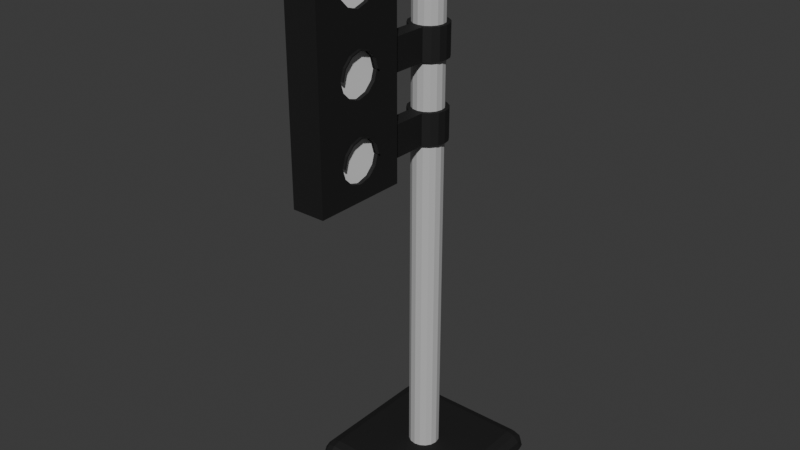 # Source: Tricolor.blend  (saved by Blender 4.0.36; exported with 4.5.12 LTS)
import bpy
from mathutils import Matrix  # noqa: F401  (used for matrix-valued properties, if any)

bpy.ops.wm.read_factory_settings(use_empty=True)
scene = bpy.context.scene
scene.name = 'Scene'

# ---- collections
col_collection = bpy.data.collections.new('Collection'); scene.collection.children.link(col_collection)

# ---- materials (node trees are filled in below, after node groups)
mat_ground = bpy.data.materials.new('Ground')
mat_ground.use_transparent_shadow = False
mat_tige = bpy.data.materials.new('Tige')
mat_tige.alpha_threshold = 0.0
mat_tige.use_transparent_shadow = False
mat_tige.roughness = 0.5
mat_tige.line_color = (0.0, 0.0, 0.0, 1.0)
mat_led1 = bpy.data.materials.new('Led1')
mat_led1.use_transparent_shadow = False
mat_led2 = bpy.data.materials.new('Led2')
mat_led2.use_transparent_shadow = False
mat_led3 = bpy.data.materials.new('Led3')
mat_led3.use_transparent_shadow = False

# ---- material node trees
mat_ground.use_nodes = True; mat_ground.node_tree.nodes.clear()
_N = mat_ground.node_tree.nodes; _L = mat_ground.node_tree.links
n0 = _N.new('ShaderNodeBsdfPrincipled'); n0.name = 'Principled BSDF'; n0.location = (10, 300)
n0.inputs[0].default_value = (0.03275, 0.03275, 0.03275, 1.0)
n0.inputs[1].default_value = 0.75
n0.inputs[2].default_value = 0.75
n0.inputs[3].default_value = 1.45
n1 = _N.new('ShaderNodeOutputMaterial'); n1.name = 'Material Output'; n1.location = (300, 300)
_L.new(n0.outputs[0], n1.inputs[0])
n1.is_active_output = True
mat_tige.use_nodes = True; mat_tige.node_tree.nodes.clear()
_N = mat_tige.node_tree.nodes; _L = mat_tige.node_tree.links
n0 = _N.new('ShaderNodeOutputMaterial'); n0.name = 'Material Output'; n0.location = (300, 300)
n1 = _N.new('ShaderNodeBsdfPrincipled'); n1.name = 'Principled BSDF'; n1.location = (10, 300)
n1.inputs[0].default_value = (0.5137, 0.5137, 0.5137, 1.0)
n1.inputs[3].default_value = 1.45
_L.new(n1.outputs[0], n0.inputs[0])
n0.is_active_output = True
mat_led1.use_nodes = True; mat_led1.node_tree.nodes.clear()
_N = mat_led1.node_tree.nodes; _L = mat_led1.node_tree.links
n0 = _N.new('ShaderNodeBsdfPrincipled'); n0.name = 'Principled BSDF'; n0.location = (10, 300)
n0.inputs[3].default_value = 1.45
n1 = _N.new('ShaderNodeOutputMaterial'); n1.name = 'Material Output'; n1.location = (300, 300)
_L.new(n0.outputs[0], n1.inputs[0])
n1.is_active_output = True
mat_led2.use_nodes = True; mat_led2.node_tree.nodes.clear()
_N = mat_led2.node_tree.nodes; _L = mat_led2.node_tree.links
n0 = _N.new('ShaderNodeBsdfPrincipled'); n0.name = 'Principled BSDF'; n0.location = (10, 300)
n0.inputs[3].default_value = 1.45
n1 = _N.new('ShaderNodeOutputMaterial'); n1.name = 'Material Output'; n1.location = (300, 300)
_L.new(n0.outputs[0], n1.inputs[0])
n1.is_active_output = True
mat_led3.use_nodes = True; mat_led3.node_tree.nodes.clear()
_N = mat_led3.node_tree.nodes; _L = mat_led3.node_tree.links
n0 = _N.new('ShaderNodeBsdfPrincipled'); n0.name = 'Principled BSDF'; n0.location = (10, 300)
n0.inputs[3].default_value = 1.45
n1 = _N.new('ShaderNodeOutputMaterial'); n1.name = 'Material Output'; n1.location = (300, 300)
_L.new(n0.outputs[0], n1.inputs[0])
n1.is_active_output = True

# ---- world
world_world = bpy.data.worlds.new('World'); scene.world = world_world
world_world.use_nodes = True; world_world.node_tree.nodes.clear()
_N = world_world.node_tree.nodes; _L = world_world.node_tree.links
n0 = _N.new('ShaderNodeOutputWorld'); n0.name = 'World Output'; n0.location = (300, 300)
n1 = _N.new('ShaderNodeBackground'); n1.name = 'Background'; n1.location = (10, 300)
n1.inputs[0].default_value = (0.05088, 0.05088, 0.05088, 1.0)
_L.new(n1.outputs[0], n0.inputs[0])
n0.is_active_output = True
world_world.color = (0.05088, 0.05088, 0.05088)
world_world.use_sun_shadow = False
world_world.sun_shadow_jitter_overblur = 0.0

# ---- meshes
me_cube = bpy.data.meshes.new('Cube')
me_cube.from_pydata([(0.8, 1.0, -0.1), (0.8, 0.8, 0.1), (1.0, 0.8, -0.1), (0.8, 0.9733, -0.0001312), (0.8999, 0.9733, -0.1), (0.8956, 0.9473, -0.004358), (0.8999, 0.8, 0.07328), (0.8, 0.8999, 0.07328), (0.8956, 0.8956, 0.04733), (0.9733, 0.8999, -0.1), (0.9733, 0.8, -0.0001312), (0.9473, 0.8956, -0.004358), (0.8, 1.0, -0.1), (1.0, 0.8, -0.1), (0.9, 0.9732, -0.1), (0.9732, 0.9, -0.1), (1.0, -0.8, -0.1), (0.8, -0.8, 0.1), (0.8, -1.0, -0.1), (0.9733, -0.8, -0.0001312), (0.9733, -0.8999, -0.1), (0.9473, -0.8956, -0.004358), (0.8, -0.8999, 0.07328), (0.8999, -0.8, 0.07328), (0.8956, -0.8956, 0.04733), (0.8999, -0.9733, -0.1), (0.8, -0.9733, -0.0001312), (0.8956, -0.9473, -0.004358), (1.0, -0.8, -0.1), (0.8, -1.0, -0.1), (0.9732, -0.9, -0.1), (0.9, -0.9732, -0.1), (-0.8, 1.0, -0.1), (-1.0, 0.8, -0.1), (-0.8, 0.8, 0.1), (-0.8999, 0.9733, -0.1), (-0.8, 0.9733, -0.0001312), (-0.8956, 0.9473, -0.004358), (-0.9733, 0.8, -0.0001312), (-0.9733, 0.8999, -0.1), (-0.9473, 0.8956, -0.004358), (-0.8, 0.8999, 0.07328), (-0.8999, 0.8, 0.07328), (-0.8956, 0.8956, 0.04733), (-1.0, 0.8, -0.1), (-0.8, 1.0, -0.1), (-0.9732, 0.9, -0.1), (-0.9, 0.9732, -0.1), (-1.0, -0.8, -0.1), (-0.8, -1.0, -0.1), (-0.8, -0.8, 0.1), (-0.9733, -0.8999, -0.1), (-0.9733, -0.8, -0.0001312), (-0.9473, -0.8956, -0.004358), (-0.8, -0.9733, -0.0001312), (-0.8999, -0.9733, -0.1), (-0.8956, -0.9473, -0.004358), (-0.8999, -0.8, 0.07328), (-0.8, -0.8999, 0.07328), (-0.8956, -0.8956, 0.04733), (-0.8, -1.0, -0.1), (-1.0, -0.8, -0.1), (-0.9, -0.9732, -0.1), (-0.9732, -0.9, -0.1)], [], [(44, 46, 47, 45, 12, 14, 15, 13, 28, 30, 31, 29, 60, 62, 63, 61), (61, 48, 33, 44), (29, 18, 49, 60), (1, 34, 50, 17), (13, 2, 16, 28), (0, 3, 5, 4), (3, 7, 8, 5), (1, 6, 8, 7), (6, 10, 11, 8), (2, 9, 11, 10), (9, 4, 5, 11), (5, 8, 11), (16, 19, 21, 20), (19, 23, 24, 21), (17, 22, 24, 23), (22, 26, 27, 24), (18, 25, 27, 26), (25, 20, 21, 27), (21, 24, 27), (32, 35, 37, 36), (35, 39, 40, 37), (33, 38, 40, 39), (38, 42, 43, 40), (34, 41, 43, 42), (41, 36, 37, 43), (37, 40, 43), (48, 51, 53, 52), (51, 55, 56, 53), (49, 54, 56, 55), (54, 58, 59, 56), (50, 57, 59, 58), (57, 52, 53, 59), (53, 56, 59), (2, 13, 15, 9), (9, 15, 14, 4), (4, 14, 12, 0), (60, 49, 55, 62), (62, 55, 51, 63), (63, 51, 48, 61), (18, 29, 31, 25), (25, 31, 30, 20), (20, 30, 28, 16), (32, 45, 47, 35), (35, 47, 46, 39), (39, 46, 44, 33), (17, 50, 58, 22), (22, 58, 54, 26), (26, 54, 49, 18), (1, 17, 23, 6), (6, 23, 19, 10), (10, 19, 16, 2), (50, 34, 42, 57), (57, 42, 38, 52), (52, 38, 33, 48), (34, 1, 7, 41), (41, 7, 3, 36), (36, 3, 0, 32), (45, 32, 0, 12)])
_uv = me_cube.uv_layers.new(name='UVMap')
_uv.uv.foreach_set('vector', [0.125, 0.525, 0.1283, 0.5125, 0.1375, 0.5033, 0.15, 0.5, 0.35, 0.5, 0.3625, 0.5033, 0.3717, 0.5125, 0.375, 0.525, 0.375, 0.725, 0.3717, 0.7375, 0.3625, 0.7467, 0.35, 0.75, 0.15, 0.75, 0.1375, 0.7467, 0.1283, 0.7375, 0.125, 0.725, 0.375, 0.025, 0.375, 0.025, 0.375, 0.225, 0.375, 0.225, 0.375, 0.775, 0.375, 0.775, 0.375, 0.975, 0.375, 0.975, 0.65, 0.525, 0.85, 0.525, 0.85, 0.725, 0.65, 0.725, 0.375, 0.525, 0.375, 0.525, 0.375, 0.725, 0.375, 0.725, 0.375, 0.475, 0.625, 0.475, 0.625, 0.487, 0.375, 0.4875, 0.65, 0.5, 0.65, 0.5125, 0.638, 0.513, 0.638, 0.5, 0.65, 0.525, 0.6375, 0.525, 0.638, 0.513, 0.65, 0.5125, 0.6375, 0.525, 0.4998, 0.525, 0.4946, 0.513, 0.638, 0.513, 0.375, 0.525, 0.375, 0.5125, 0.4946, 0.513, 0.4998, 0.525, 0.375, 0.5125, 0.375, 0.4875, 0.625, 0.487, 0.4946, 0.513, 0.638, 0.5, 0.638, 0.513, 0.6316, 0.513, 0.375, 0.725, 0.4998, 0.725, 0.4946, 0.737, 0.375, 0.7375, 0.4998, 0.725, 0.6375, 0.725, 0.638, 0.737, 0.4946, 0.737, 0.65, 0.725, 0.65, 0.7375, 0.638, 0.737, 0.6375, 0.725, 0.65, 0.7375, 0.65, 0.75, 0.638, 0.75, 0.638, 0.737, 0.375, 0.775, 0.375, 0.7625, 0.625, 0.763, 0.625, 0.775, 0.375, 0.7625, 0.375, 0.7375, 0.4946, 0.737, 0.625, 0.763, 0.6316, 0.737, 0.638, 0.737, 0.638, 0.75, 0.375, 0.275, 0.375, 0.2625, 0.625, 0.263, 0.625, 0.275, 0.375, 0.2625, 0.375, 0.2375, 0.625, 0.237, 0.625, 0.263, 0.375, 0.225, 0.625, 0.225, 0.625, 0.237, 0.375, 0.2375, 0.875, 0.525, 0.8625, 0.525, 0.862, 0.513, 0.875, 0.513, 0.85, 0.525, 0.85, 0.5125, 0.862, 0.513, 0.8625, 0.525, 0.85, 0.5125, 0.85, 0.5, 0.862, 0.5, 0.862, 0.513, 0.862, 0.5, 0.875, 0.513, 0.862, 0.513, 0.375, 0.025, 0.375, 0.01252, 0.625, 0.01304, 0.625, 0.025, 0.375, 0.01252, 0.375, 0.0, 0.625, 0.0, 0.625, 0.01304, 0.375, 0.975, 0.625, 0.975, 0.625, 0.987, 0.375, 1.0, 0.85, 0.75, 0.85, 0.7375, 0.862, 0.737, 0.862, 0.75, 0.85, 0.725, 0.8625, 0.725, 0.862, 0.737, 0.85, 0.7375, 0.8625, 0.725, 0.875, 0.725, 0.875, 0.737, 0.862, 0.737, 0.875, 0.737, 0.862, 0.75, 0.862, 0.737, 0.375, 0.525, 0.375, 0.525, 0.375, 0.5125, 0.375, 0.5125, 0.375, 0.5125, 0.375, 0.5125, 0.375, 0.4875, 0.375, 0.4875, 0.375, 0.4875, 0.375, 0.4875, 0.375, 0.475, 0.375, 0.475, 0.375, 0.975, 0.375, 0.975, 0.375, 1.0, 0.375, 1.0, 0.375, 0.0, 0.375, 0.0, 0.375, 0.01252, 0.375, 0.0125, 0.375, 0.0125, 0.375, 0.01252, 0.375, 0.025, 0.375, 0.025, 0.375, 0.775, 0.375, 0.775, 0.375, 0.7625, 0.375, 0.7625, 0.375, 0.7625, 0.375, 0.7625, 0.375, 0.7375, 0.375, 0.7375, 0.375, 0.7375, 0.375, 0.7375, 0.375, 0.725, 0.375, 0.725, 0.375, 0.275, 0.375, 0.275, 0.375, 0.2625, 0.375, 0.2625, 0.375, 0.2625, 0.375, 0.2625, 0.375, 0.2375, 0.375, 0.2375, 0.375, 0.2375, 0.375, 0.2375, 0.375, 0.225, 0.375, 0.225, 0.65, 0.725, 0.85, 0.725, 0.85, 0.7375, 0.65, 0.7375, 0.65, 0.7375, 0.85, 0.7375, 0.85, 0.75, 0.65, 0.75, 0.625, 0.775, 0.625, 0.975, 0.375, 0.975, 0.375, 0.775, 0.65, 0.525, 0.65, 0.725, 0.6375, 0.725, 0.6375, 0.525, 0.6375, 0.525, 0.6375, 0.725, 0.4998, 0.725, 0.4998, 0.525, 0.4998, 0.525, 0.4998, 0.725, 0.375, 0.725, 0.375, 0.525, 0.85, 0.725, 0.85, 0.525, 0.8625, 0.525, 0.8625, 0.725, 0.8625, 0.725, 0.8625, 0.525, 0.875, 0.525, 0.875, 0.725, 0.625, 0.025, 0.625, 0.225, 0.375, 0.225, 0.375, 0.025, 0.85, 0.525, 0.65, 0.525, 0.65, 0.5125, 0.85, 0.5125, 0.85, 0.5125, 0.65, 0.5125, 0.65, 0.5, 0.85, 0.5, 0.625, 0.275, 0.625, 0.475, 0.375, 0.475, 0.375, 0.275, 0.375, 0.275, 0.375, 0.275, 0.375, 0.475, 0.375, 0.475])
me_cube.materials.append(mat_ground)
me_cube.use_mirror_vertex_groups = False
me_cube.update()
me_cylinder_002 = bpy.data.meshes.new('Cylinder.002')
me_cylinder_002.from_pydata([(0.0, 0.2, 0.0), (0.0, 0.2, 7.0), (0.07654, 0.1848, 0.0), (0.07654, 0.1848, 7.0), (0.1414, 0.1414, 0.0), (0.1414, 0.1414, 7.0), (0.1848, 0.07654, 0.0), (0.1848, 0.07654, 7.0), (0.2, 0.0, 0.0), (0.2, 0.0, 7.0), (0.1848, -0.07654, 0.0), (0.1848, -0.07654, 7.0), (0.1414, -0.1414, 0.0), (0.1414, -0.1414, 7.0), (0.07654, -0.1848, 0.0), (0.07654, -0.1848, 7.0), (0.0, -0.2, 0.0), (0.0, -0.2, 7.0), (-0.07654, -0.1848, 0.0), (-0.07654, -0.1848, 7.0), (-0.1414, -0.1414, 0.0), (-0.1414, -0.1414, 7.0), (-0.1848, -0.07654, 0.0), (-0.1848, -0.07654, 7.0), (-0.2, 0.0, 0.0), (-0.2, 0.0, 7.0), (-0.1848, 0.07654, 0.0), (-0.1848, 0.07654, 7.0), (-0.1414, 0.1414, 0.0), (-0.1414, 0.1414, 7.0), (-0.07654, 0.1848, 0.0), (-0.07654, 0.1848, 7.0)], [], [(0, 1, 3, 2), (2, 3, 5, 4), (4, 5, 7, 6), (6, 7, 9, 8), (8, 9, 11, 10), (10, 11, 13, 12), (12, 13, 15, 14), (14, 15, 17, 16), (16, 17, 19, 18), (18, 19, 21, 20), (20, 21, 23, 22), (22, 23, 25, 24), (24, 25, 27, 26), (26, 27, 29, 28), (3, 1, 31, 29, 27, 25, 23, 21, 19, 17, 15, 13, 11, 9, 7, 5), (28, 29, 31, 30), (30, 31, 1, 0), (0, 2, 4, 6, 8, 10, 12, 14, 16, 18, 20, 22, 24, 26, 28, 30)])
_uv = me_cylinder_002.uv_layers.new(name='UVMap')
_uv.uv.foreach_set('vector', [1.0, 0.5, 1.0, 1.0, 0.9375, 1.0, 0.9375, 0.5, 0.9375, 0.5, 0.9375, 1.0, 0.875, 1.0, 0.875, 0.5, 0.875, 0.5, 0.875, 1.0, 0.8125, 1.0, 0.8125, 0.5, 0.8125, 0.5, 0.8125, 1.0, 0.75, 1.0, 0.75, 0.5, 0.75, 0.5, 0.75, 1.0, 0.6875, 1.0, 0.6875, 0.5, 0.6875, 0.5, 0.6875, 1.0, 0.625, 1.0, 0.625, 0.5, 0.625, 0.5, 0.625, 1.0, 0.5625, 1.0, 0.5625, 0.5, 0.5625, 0.5, 0.5625, 1.0, 0.5, 1.0, 0.5, 0.5, 0.5, 0.5, 0.5, 1.0, 0.4375, 1.0, 0.4375, 0.5, 0.4375, 0.5, 0.4375, 1.0, 0.375, 1.0, 0.375, 0.5, 0.375, 0.5, 0.375, 1.0, 0.3125, 1.0, 0.3125, 0.5, 0.3125, 0.5, 0.3125, 1.0, 0.25, 1.0, 0.25, 0.5, 0.25, 0.5, 0.25, 1.0, 0.1875, 1.0, 0.1875, 0.5, 0.1875, 0.5, 0.1875, 1.0, 0.125, 1.0, 0.125, 0.5, 0.3418, 0.4717, 0.25, 0.49, 0.1582, 0.4717, 0.08029, 0.4197, 0.02827, 0.3418, 0.01, 0.25, 0.02827, 0.1582, 0.08029, 0.08029, 0.1582, 0.02827, 0.25, 0.01, 0.3418, 0.02827, 0.4197, 0.08029, 0.4717, 0.1582, 0.49, 0.25, 0.4717, 0.3418, 0.4197, 0.4197, 0.125, 0.5, 0.125, 1.0, 0.0625, 1.0, 0.0625, 0.5, 0.0625, 0.5, 0.0625, 1.0, 0.0, 1.0, 0.0, 0.5, 0.75, 0.49, 0.8418, 0.4717, 0.9197, 0.4197, 0.9717, 0.3418, 0.99, 0.25, 0.9717, 0.1582, 0.9197, 0.08029, 0.8418, 0.02827, 0.75, 0.01, 0.6582, 0.02827, 0.5803, 0.08029, 0.5283, 0.1582, 0.51, 0.25, 0.5283, 0.3418, 0.5803, 0.4197, 0.6582, 0.4717])
me_cylinder_002.materials.append(mat_tige)
me_cylinder_002.update()
me_cylinder_003 = bpy.data.meshes.new('Cylinder.003')
me_cylinder_003.from_pydata([(0.0, 0.25, 6.4), (0.0, 0.25, 6.8), (0.09567, 0.231, 6.4), (0.09567, 0.231, 6.8), (0.1768, 0.1768, 6.4), (0.1768, 0.1768, 6.8), (0.231, 0.09567, 6.4), (0.231, 0.09567, 6.8), (0.25, 0.0, 6.4), (0.25, 0.0, 6.8), (0.231, -0.09567, 6.4), (0.231, -0.09567, 6.8), (0.1768, -0.1768, 6.4), (0.1768, -0.1768, 6.8), (0.09567, -0.231, 6.4), (0.09567, -0.231, 6.8), (0.0, -0.25, 6.4), (0.0, -0.25, 6.8), (-0.09567, -0.231, 6.4), (-0.09567, -0.231, 6.8), (-0.1768, -0.1768, 6.4), (-0.1768, -0.1768, 6.8), (-0.231, -0.09567, 6.4), (-0.231, -0.09567, 6.8), (-0.25, 0.0, 6.4), (-0.25, 0.0, 6.8), (-0.231, 0.09567, 6.4), (-0.231, 0.09567, 6.8), (-0.1768, 0.1768, 6.4), (-0.1768, 0.1768, 6.8), (-0.09567, 0.231, 6.4), (-0.09567, 0.231, 6.8), (0.0, 0.25, 5.4), (0.0, 0.25, 5.8), (0.09567, 0.231, 5.4), (0.09567, 0.231, 5.8), (0.1768, 0.1768, 5.4), (0.1768, 0.1768, 5.8), (0.231, 0.09567, 5.4), (0.231, 0.09567, 5.8), (0.25, 0.0, 5.4), (0.25, 0.0, 5.8), (0.231, -0.09567, 5.4), (0.231, -0.09567, 5.8), (0.1768, -0.1768, 5.4), (0.1768, -0.1768, 5.8), (0.09567, -0.231, 5.4), (0.09567, -0.231, 5.8), (0.0, -0.25, 5.4), (0.0, -0.25, 5.8), (-0.09567, -0.231, 5.4), (-0.09567, -0.231, 5.8), (-0.1768, -0.1768, 5.4), (-0.1768, -0.1768, 5.8), (-0.231, -0.09567, 5.4), (-0.231, -0.09567, 5.8), (-0.25, 0.0, 5.4), (-0.25, 0.0, 5.8), (-0.231, 0.09567, 5.4), (-0.231, 0.09567, 5.8), (-0.1768, 0.1768, 5.4), (-0.1768, 0.1768, 5.8), (-0.09567, 0.231, 5.4), (-0.09567, 0.231, 5.8), (0.0, 0.25, 4.4), (0.0, 0.25, 4.8), (0.09567, 0.231, 4.4), (0.09567, 0.231, 4.8), (0.1768, 0.1768, 4.4), (0.1768, 0.1768, 4.8), (0.231, 0.09567, 4.4), (0.231, 0.09567, 4.8), (0.25, 0.0, 4.4), (0.25, 0.0, 4.8), (0.231, -0.09567, 4.4), (0.231, -0.09567, 4.8), (0.1768, -0.1768, 4.4), (0.1768, -0.1768, 4.8), (0.09567, -0.231, 4.4), (0.09567, -0.231, 4.8), (0.0, -0.25, 4.4), (0.0, -0.25, 4.8), (-0.09567, -0.231, 4.4), (-0.09567, -0.231, 4.8), (-0.1768, -0.1768, 4.4), (-0.1768, -0.1768, 4.8), (-0.231, -0.09567, 4.4), (-0.231, -0.09567, 4.8), (-0.25, 0.0, 4.4), (-0.25, 0.0, 4.8), (-0.231, 0.09567, 4.4), (-0.231, 0.09567, 4.8), (-0.1768, 0.1768, 4.4), (-0.1768, 0.1768, 4.8), (-0.09567, 0.231, 4.4), (-0.09567, 0.231, 4.8), (0.09567, -0.7967, 6.8), (0.09567, -0.7967, 6.4), (0.0, -0.7986, 6.4), (0.0, -0.7986, 6.8), (-0.09567, -0.7967, 6.4), (-0.09567, -0.7967, 6.8), (0.09567, -0.7967, 5.8), (0.09567, -0.7967, 5.4), (0.0, -0.7986, 5.4), (0.0, -0.7986, 5.8), (-0.09567, -0.7967, 5.4), (-0.09567, -0.7967, 5.8), (0.09567, -0.7967, 4.8), (0.09567, -0.7967, 4.4), (0.0, -0.7986, 4.4), (0.0, -0.7986, 4.8), (-0.09567, -0.7967, 4.4), (-0.09567, -0.7967, 4.8), (-0.21, -2.0, 4.17), (-0.21, -2.0, 7.03), (-0.21, -0.8, 4.17), (-0.21, -0.8, 7.03), (0.21, -2.0, 4.17), (0.21, -2.0, 7.03), (0.21, -0.8, 4.17), (0.21, -0.8, 7.03), (-0.21, -1.2, 4.17), (-0.21, -1.6, 4.17), (-0.21, -2.0, 5.123), (-0.21, -2.0, 6.077), (-0.21, -1.6, 7.03), (-0.21, -1.2, 7.03), (-0.21, -0.8, 6.077), (-0.21, -0.8, 5.123), (0.07, -0.8, 4.17), (-0.07, -0.8, 4.17), (-0.07, -0.8, 7.03), (0.07, -0.8, 7.03), (0.21, -0.8, 6.077), (0.21, -0.8, 5.123), (0.21, -1.6, 4.17), (0.21, -1.2, 4.17), (0.21, -1.2, 7.03), (0.21, -1.6, 7.03), (0.21, -2.0, 6.077), (0.21, -2.0, 5.123), (-0.07, -2.0, 4.17), (0.07, -2.0, 4.17), (0.07, -2.0, 7.03), (-0.07, -2.0, 7.03), (0.07, -1.2, 7.03), (0.07, -1.6, 7.03), (-0.07, -1.2, 7.03), (-0.07, -1.6, 7.03), (-0.07, -1.2, 4.17), (-0.07, -1.6, 4.17), (0.07, -1.2, 4.17), (0.07, -1.6, 4.17), (0.07, -2.0, 5.123), (-0.07, -2.0, 5.123), (0.07, -2.0, 6.077), (-0.07, -2.0, 6.077), (-0.07, -0.8, 5.123), (0.07, -0.8, 5.123), (-0.07, -0.8, 6.077), (0.07, -0.8, 6.077), (-0.21, -1.6, 5.123), (-0.21, -1.2, 5.123), (-0.21, -1.6, 6.077), (-0.21, -1.2, 6.077), (0.21, -1.121, 6.553), (0.21, -1.393, 6.281), (0.21, -0.8919, 6.135), (0.21, -1.162, 6.42), (0.21, -1.088, 6.399), (0.21, -1.127, 6.341), (0.21, -1.227, 6.26), (0.21, -1.26, 6.322), (0.21, -1.172, 6.296), (0.21, -1.004, 6.247), (0.21, -1.044, 6.207), (0.21, -1.088, 6.271), (0.21, -1.393, 6.825), (0.21, -1.121, 6.553), (0.21, -0.8919, 6.971), (0.21, -1.26, 6.785), (0.21, -1.227, 6.847), (0.21, -1.172, 6.81), (0.21, -1.088, 6.708), (0.21, -1.162, 6.687), (0.21, -1.127, 6.765), (0.21, -1.044, 6.9), (0.21, -1.004, 6.86), (0.21, -1.088, 6.835), (0.21, -1.908, 6.971), (0.21, -1.679, 6.553), (0.21, -1.407, 6.825), (0.21, -1.796, 6.86), (0.21, -1.756, 6.9), (0.21, -1.712, 6.835), (0.21, -1.638, 6.687), (0.21, -1.712, 6.708), (0.21, -1.673, 6.765), (0.21, -1.573, 6.847), (0.21, -1.54, 6.785), (0.21, -1.628, 6.81), (0.21, -1.407, 6.281), (0.21, -1.679, 6.553), (0.21, -1.908, 6.135), (0.21, -1.54, 6.322), (0.21, -1.573, 6.26), (0.21, -1.628, 6.296), (0.21, -1.712, 6.399), (0.21, -1.638, 6.42), (0.21, -1.673, 6.341), (0.21, -1.756, 6.207), (0.21, -1.796, 6.247), (0.21, -1.712, 6.271), (0.21, -1.121, 5.6), (0.21, -1.393, 5.328), (0.21, -0.8919, 5.182), (0.21, -1.162, 5.466), (0.21, -1.088, 5.446), (0.21, -1.127, 5.388), (0.21, -1.227, 5.307), (0.21, -1.26, 5.368), (0.21, -1.172, 5.343), (0.21, -1.004, 5.293), (0.21, -1.044, 5.253), (0.21, -1.088, 5.318), (0.21, -0.8919, 6.018), (0.21, -1.393, 5.872), (0.21, -1.121, 5.6), (0.21, -1.044, 5.947), (0.21, -1.004, 5.907), (0.21, -1.088, 5.882), (0.21, -1.26, 5.832), (0.21, -1.227, 5.893), (0.21, -1.172, 5.857), (0.21, -1.088, 5.754), (0.21, -1.162, 5.734), (0.21, -1.127, 5.812), (0.21, -1.908, 6.018), (0.21, -1.679, 5.6), (0.21, -1.407, 5.872), (0.21, -1.796, 5.907), (0.21, -1.756, 5.947), (0.21, -1.712, 5.882), (0.21, -1.638, 5.734), (0.21, -1.712, 5.754), (0.21, -1.673, 5.812), (0.21, -1.573, 5.893), (0.21, -1.54, 5.832), (0.21, -1.628, 5.857), (0.21, -1.407, 5.328), (0.21, -1.679, 5.6), (0.21, -1.908, 5.182), (0.21, -1.54, 5.368), (0.21, -1.573, 5.307), (0.21, -1.628, 5.343), (0.21, -1.712, 5.446), (0.21, -1.638, 5.466), (0.21, -1.673, 5.388), (0.21, -1.756, 5.253), (0.21, -1.796, 5.293), (0.21, -1.712, 5.318), (0.21, -0.8919, 4.229), (0.21, -1.121, 4.647), (0.21, -1.393, 4.375), (0.21, -1.004, 4.34), (0.21, -1.044, 4.3), (0.21, -1.088, 4.365), (0.21, -1.162, 4.513), (0.21, -1.088, 4.492), (0.21, -1.127, 4.435), (0.21, -1.227, 4.353), (0.21, -1.26, 4.415), (0.21, -1.172, 4.39), (0.21, -0.8919, 5.065), (0.21, -1.393, 4.919), (0.21, -1.121, 4.647), (0.21, -1.044, 4.993), (0.21, -1.004, 4.953), (0.21, -1.088, 4.929), (0.21, -1.26, 4.878), (0.21, -1.227, 4.94), (0.21, -1.172, 4.904), (0.21, -1.088, 4.801), (0.21, -1.162, 4.78), (0.21, -1.127, 4.859), (0.21, -1.908, 5.065), (0.21, -1.679, 4.647), (0.21, -1.407, 4.919), (0.21, -1.796, 4.953), (0.21, -1.756, 4.993), (0.21, -1.712, 4.929), (0.21, -1.638, 4.78), (0.21, -1.712, 4.801), (0.21, -1.673, 4.859), (0.21, -1.573, 4.94), (0.21, -1.54, 4.878), (0.21, -1.628, 4.904), (0.21, -1.407, 4.375), (0.21, -1.679, 4.647), (0.21, -1.908, 4.229), (0.21, -1.54, 4.415), (0.21, -1.573, 4.353), (0.21, -1.628, 4.39), (0.21, -1.712, 4.492), (0.21, -1.638, 4.513), (0.21, -1.673, 4.435), (0.21, -1.756, 4.3), (0.21, -1.796, 4.34), (0.21, -1.712, 4.365), (0.16, -1.121, 6.553), (0.16, -1.162, 6.42), (0.16, -1.26, 6.322), (0.16, -1.393, 6.281), (0.16, -1.393, 6.825), (0.16, -1.26, 6.785), (0.16, -1.162, 6.687), (0.16, -1.121, 6.553), (0.16, -1.679, 6.553), (0.16, -1.638, 6.687), (0.16, -1.54, 6.785), (0.16, -1.407, 6.825), (0.16, -1.407, 6.281), (0.16, -1.54, 6.322), (0.16, -1.638, 6.42), (0.16, -1.679, 6.553), (0.16, -1.121, 5.6), (0.16, -1.162, 5.466), (0.16, -1.26, 5.368), (0.16, -1.393, 5.328), (0.16, -1.393, 5.872), (0.16, -1.26, 5.832), (0.16, -1.162, 5.734), (0.16, -1.121, 5.6), (0.16, -1.679, 5.6), (0.16, -1.638, 5.734), (0.16, -1.54, 5.832), (0.16, -1.407, 5.872), (0.16, -1.407, 5.328), (0.16, -1.54, 5.368), (0.16, -1.638, 5.466), (0.16, -1.679, 5.6), (0.16, -1.121, 4.647), (0.16, -1.162, 4.513), (0.16, -1.26, 4.415), (0.16, -1.393, 4.375), (0.16, -1.393, 4.919), (0.16, -1.26, 4.878), (0.16, -1.162, 4.78), (0.16, -1.121, 4.647), (0.16, -1.679, 4.647), (0.16, -1.638, 4.78), (0.16, -1.54, 4.878), (0.16, -1.407, 4.919), (0.16, -1.407, 4.375), (0.16, -1.54, 4.415), (0.16, -1.638, 4.513), (0.16, -1.679, 4.647), (0.21, -1.396, 6.81), (0.21, -1.268, 6.771), (0.21, -1.175, 6.679), (0.21, -1.136, 6.549), (0.21, -1.664, 6.549), (0.21, -1.625, 6.679), (0.21, -1.532, 6.771), (0.21, -1.404, 6.81), (0.21, -1.396, 5.856), (0.21, -1.268, 5.818), (0.21, -1.175, 5.725), (0.21, -1.136, 5.595), (0.21, -1.664, 5.595), (0.21, -1.625, 5.725), (0.21, -1.532, 5.818), (0.21, -1.404, 5.856), (0.21, -1.396, 4.903), (0.21, -1.268, 4.865), (0.21, -1.175, 4.772), (0.21, -1.136, 4.642), (0.21, -1.664, 4.642), (0.21, -1.625, 4.772), (0.21, -1.532, 4.865), (0.21, -1.404, 4.903), (0.16, -1.396, 6.81), (0.16, -1.268, 6.771), (0.16, -1.175, 6.679), (0.16, -1.136, 6.549), (0.16, -1.664, 6.549), (0.16, -1.625, 6.679), (0.16, -1.532, 6.771), (0.16, -1.404, 6.81), (0.16, -1.396, 5.856), (0.16, -1.268, 5.818), (0.16, -1.175, 5.725), (0.16, -1.136, 5.595), (0.16, -1.664, 5.595), (0.16, -1.625, 5.725), (0.16, -1.532, 5.818), (0.16, -1.404, 5.856), (0.16, -1.396, 4.903), (0.16, -1.268, 4.865), (0.16, -1.175, 4.772), (0.16, -1.136, 4.642), (0.16, -1.664, 4.642), (0.16, -1.625, 4.772), (0.16, -1.532, 4.865), (0.16, -1.404, 4.903), (0.2411, -1.393, 6.825), (0.2411, -1.26, 6.785), (0.2411, -1.162, 6.687), (0.2411, -1.121, 6.553), (0.2411, -1.679, 6.553), (0.2411, -1.638, 6.687), (0.2411, -1.54, 6.785), (0.2411, -1.407, 6.825), (0.2411, -1.393, 5.872), (0.2411, -1.26, 5.832), (0.2411, -1.162, 5.734), (0.2411, -1.121, 5.6), (0.2411, -1.679, 5.6), (0.2411, -1.638, 5.734), (0.2411, -1.54, 5.832), (0.2411, -1.407, 5.872), (0.2411, -1.393, 4.919), (0.2411, -1.26, 4.878), (0.2411, -1.162, 4.78), (0.2411, -1.121, 4.647), (0.2411, -1.679, 4.647), (0.2411, -1.638, 4.78), (0.2411, -1.54, 4.878), (0.2411, -1.407, 4.919), (0.1911, -1.393, 6.825), (0.1911, -1.26, 6.785), (0.1911, -1.162, 6.687), (0.1911, -1.121, 6.553), (0.1911, -1.679, 6.553), (0.1911, -1.638, 6.687), (0.1911, -1.54, 6.785), (0.1911, -1.407, 6.825), (0.1911, -1.393, 5.872), (0.1911, -1.26, 5.832), (0.1911, -1.162, 5.734), (0.1911, -1.121, 5.6), (0.1911, -1.679, 5.6), (0.1911, -1.638, 5.734), (0.1911, -1.54, 5.832), (0.1911, -1.407, 5.872), (0.1911, -1.393, 4.919), (0.1911, -1.26, 4.878), (0.1911, -1.162, 4.78), (0.1911, -1.121, 4.647), (0.1911, -1.679, 4.647), (0.1911, -1.638, 4.78), (0.1911, -1.54, 4.878), (0.1911, -1.407, 4.919), (0.2411, -1.664, 6.549), (0.1911, -1.136, 6.549), (0.1911, -1.664, 5.595), (0.1911, -1.625, 5.725), (0.2411, -1.136, 4.642), (0.1911, -1.532, 4.865), (0.1911, -1.175, 6.679), (0.2411, -1.532, 4.865), (0.2411, -1.625, 4.772), (0.1911, -1.136, 5.595), (0.1911, -1.664, 4.642), (0.1911, -1.625, 4.772), (0.1911, -1.396, 6.81), (0.1911, -1.268, 6.771), (0.1911, -1.268, 5.818), (0.1911, -1.175, 5.725), (0.1911, -1.175, 4.772), (0.1911, -1.136, 4.642), (0.2411, -1.396, 6.81), (0.2411, -1.268, 6.771), (0.2411, -1.175, 6.679), (0.2411, -1.136, 6.549), (0.2411, -1.625, 6.679), (0.2411, -1.532, 6.771), (0.2411, -1.404, 6.81), (0.2411, -1.396, 5.856), (0.2411, -1.268, 5.818), (0.2411, -1.175, 5.725), (0.2411, -1.136, 5.595), (0.2411, -1.664, 5.595), (0.2411, -1.625, 5.725), (0.2411, -1.532, 5.818), (0.2411, -1.404, 5.856), (0.2411, -1.396, 4.903), (0.2411, -1.268, 4.865), (0.2411, -1.175, 4.772), (0.2411, -1.664, 4.642), (0.2411, -1.404, 4.903), (0.1911, -1.664, 6.549), (0.1911, -1.625, 6.679), (0.1911, -1.532, 6.771), (0.1911, -1.404, 6.81), (0.1911, -1.396, 5.856), (0.1911, -1.532, 5.818), (0.1911, -1.404, 5.856), (0.1911, -1.396, 4.903), (0.1911, -1.268, 4.865), (0.1911, -1.404, 4.903)], [], [(0, 1, 3, 2), (2, 3, 5, 4), (4, 5, 7, 6), (6, 7, 9, 8), (8, 9, 11, 10), (10, 11, 13, 12), (12, 13, 15, 14), (48, 46, 103, 104), (18, 16, 98, 100), (18, 19, 21, 20), (20, 21, 23, 22), (22, 23, 25, 24), (24, 25, 27, 26), (26, 27, 29, 28), (3, 1, 31, 29, 27, 25, 23, 21, 19, 17, 15, 13, 11, 9, 7, 5), (28, 29, 31, 30), (30, 31, 1, 0), (0, 2, 4, 6, 8, 10, 12, 14, 16, 18, 20, 22, 24, 26, 28, 30), (32, 33, 35, 34), (34, 35, 37, 36), (36, 37, 39, 38), (38, 39, 41, 40), (40, 41, 43, 42), (42, 43, 45, 44), (44, 45, 47, 46), (82, 80, 110, 112), (46, 47, 102, 103), (50, 51, 53, 52), (52, 53, 55, 54), (54, 55, 57, 56), (56, 57, 59, 58), (58, 59, 61, 60), (35, 33, 63, 61, 59, 57, 55, 53, 51, 49, 47, 45, 43, 41, 39, 37), (60, 61, 63, 62), (62, 63, 33, 32), (32, 34, 36, 38, 40, 42, 44, 46, 48, 50, 52, 54, 56, 58, 60, 62), (64, 65, 67, 66), (66, 67, 69, 68), (68, 69, 71, 70), (70, 71, 73, 72), (72, 73, 75, 74), (74, 75, 77, 76), (76, 77, 79, 78), (51, 50, 106, 107), (15, 17, 99, 96), (82, 83, 85, 84), (84, 85, 87, 86), (86, 87, 89, 88), (88, 89, 91, 90), (90, 91, 93, 92), (67, 65, 95, 93, 91, 89, 87, 85, 83, 81, 79, 77, 75, 73, 71, 69), (92, 93, 95, 94), (94, 95, 65, 64), (64, 66, 68, 70, 72, 74, 76, 78, 80, 82, 84, 86, 88, 90, 92, 94), (97, 96, 99, 98), (98, 99, 101, 100), (103, 102, 105, 104), (104, 105, 107, 106), (109, 108, 111, 110), (110, 111, 113, 112), (81, 83, 113, 111), (17, 19, 101, 99), (47, 49, 105, 102), (83, 82, 112, 113), (19, 18, 100, 101), (78, 79, 108, 109), (14, 15, 96, 97), (50, 48, 104, 106), (80, 78, 109, 110), (16, 14, 97, 98), (49, 51, 107, 105), (79, 81, 111, 108), (165, 127, 117, 128), (161, 133, 121, 134), (157, 145, 115, 125), (153, 136, 118, 143), (149, 126, 115, 145), (139, 147, 144, 119), (147, 149, 145, 144), (121, 133, 146, 138), (138, 146, 147, 139), (133, 132, 148, 146), (146, 148, 149, 147), (132, 117, 127, 148), (148, 127, 126, 149), (123, 151, 142, 114), (151, 153, 143, 142), (116, 131, 150, 122), (122, 150, 151, 123), (131, 130, 152, 150), (150, 152, 153, 151), (130, 120, 137, 152), (152, 137, 136, 153), (142, 155, 124, 114), (155, 157, 125, 124), (118, 141, 154, 143), (143, 154, 155, 142), (141, 140, 156, 154), (154, 156, 157, 155), (140, 119, 144, 156), (156, 144, 145, 157), (130, 159, 135, 120), (159, 161, 134, 135), (116, 129, 158, 131), (131, 158, 159, 130), (129, 128, 160, 158), (158, 160, 161, 159), (128, 117, 132, 160), (160, 132, 133, 161), (122, 163, 129, 116), (163, 165, 128, 129), (114, 124, 162, 123), (123, 162, 163, 122), (124, 125, 164, 162), (162, 164, 165, 163), (125, 115, 126, 164), (164, 126, 127, 165), (140, 134, 168, 176, 172, 167, 202, 206, 211, 204), (141, 135, 216, 224, 220, 215, 250, 254, 259, 252), (120, 135, 274, 278, 283, 276, 263, 269, 265, 262), (400, 399, 500, 470), (119, 140, 204, 212, 208, 203, 191, 197, 193, 190), (135, 134, 226, 230, 235, 228, 214, 218, 223, 216), (121, 119, 190, 194, 199, 192, 178, 182, 187, 180), (250, 215, 329, 338), (140, 141, 252, 260, 256, 251, 239, 245, 241, 238), (118, 120, 262, 266, 271, 264, 298, 302, 307, 300), (134, 140, 238, 242, 247, 240, 227, 233, 229, 226), (135, 141, 286, 290, 295, 288, 275, 281, 277, 274), (141, 118, 300, 308, 304, 299, 287, 293, 289, 286), (251, 257, 340, 341), (166, 169, 171, 170), (169, 173, 174, 171), (167, 172, 174, 173), (172, 176, 177, 174), (168, 175, 177, 176), (175, 170, 171, 177), (171, 174, 177), (178, 181, 183, 182), (181, 185, 186, 183), (179, 184, 186, 185), (184, 188, 189, 186), (180, 187, 189, 188), (187, 182, 183, 189), (183, 186, 189), (190, 193, 195, 194), (193, 197, 198, 195), (191, 196, 198, 197), (196, 200, 201, 198), (192, 199, 201, 200), (199, 194, 195, 201), (195, 198, 201), (202, 205, 207, 206), (205, 209, 210, 207), (203, 208, 210, 209), (208, 212, 213, 210), (204, 211, 213, 212), (211, 206, 207, 213), (207, 210, 213), (214, 217, 219, 218), (217, 221, 222, 219), (215, 220, 222, 221), (220, 224, 225, 222), (216, 223, 225, 224), (223, 218, 219, 225), (219, 222, 225), (226, 229, 231, 230), (229, 233, 234, 231), (227, 232, 234, 233), (232, 236, 237, 234), (228, 235, 237, 236), (235, 230, 231, 237), (231, 234, 237), (238, 241, 243, 242), (241, 245, 246, 243), (239, 244, 246, 245), (244, 248, 249, 246), (240, 247, 249, 248), (247, 242, 243, 249), (243, 246, 249), (250, 253, 255, 254), (253, 257, 258, 255), (251, 256, 258, 257), (256, 260, 261, 258), (252, 259, 261, 260), (259, 254, 255, 261), (255, 258, 261), (262, 265, 267, 266), (265, 269, 270, 267), (263, 268, 270, 269), (268, 272, 273, 270), (264, 271, 273, 272), (271, 266, 267, 273), (267, 270, 273), (274, 277, 279, 278), (277, 281, 282, 279), (275, 280, 282, 281), (280, 284, 285, 282), (276, 283, 285, 284), (283, 278, 279, 285), (279, 282, 285), (286, 289, 291, 290), (289, 293, 294, 291), (287, 292, 294, 293), (292, 296, 297, 294), (288, 295, 297, 296), (295, 290, 291, 297), (291, 294, 297), (298, 301, 303, 302), (301, 305, 306, 303), (299, 304, 306, 305), (304, 308, 309, 306), (300, 307, 309, 308), (307, 302, 303, 309), (303, 306, 309), (134, 121, 180, 188, 184, 179, 166, 170, 175, 168), (313, 312, 311, 310, 317, 316, 315, 314, 321, 320, 319, 318, 325, 324, 323, 322), (329, 328, 327, 326, 333, 332, 331, 330, 337, 336, 335, 334, 341, 340, 339, 338), (345, 344, 343, 342, 349, 348, 347, 346, 353, 352, 351, 350, 357, 356, 355, 354), (367, 368, 481, 480), (399, 398, 499, 500), (366, 367, 480, 479), (305, 301, 355, 356), (169, 166, 310, 311), (239, 251, 341, 334), (205, 202, 322, 323), (397, 396, 497, 498), (166, 179, 317, 310), (364, 365, 478, 477), (299, 305, 356, 357), (173, 169, 311, 312), (275, 288, 429, 422), (209, 205, 323, 324), (202, 167, 313, 322), (268, 263, 342, 343), (396, 395, 457, 497), (363, 364, 477, 476), (395, 394, 456, 457), (179, 185, 408, 409), (217, 214, 326, 327), (298, 264, 345, 354), (362, 363, 476, 454), (253, 250, 338, 339), (191, 203, 325, 318), (272, 268, 343, 344), (167, 173, 312, 313), (263, 276, 349, 342), (203, 209, 324, 325), (228, 236, 416, 417), (393, 392, 469, 463), (336, 337, 445, 444), (353, 346, 446, 453), (221, 217, 327, 328), (287, 299, 357, 350), (360, 361, 475, 474), (392, 391, 468, 469), (257, 253, 339, 340), (264, 272, 344, 345), (335, 336, 444, 443), (192, 200, 412, 413), (301, 298, 354, 355), (214, 228, 333, 326), (359, 360, 474, 473), (215, 221, 328, 329), (366, 373, 397, 390), (379, 378, 402, 403), (373, 372, 396, 397), (377, 376, 400, 401), (380, 379, 403, 404), (363, 362, 386, 387), (367, 366, 390, 391), (381, 380, 404, 405), (358, 365, 389, 382), (359, 358, 382, 383), (364, 363, 387, 388), (368, 367, 391, 392), (374, 381, 405, 398), (360, 359, 383, 384), (371, 370, 394, 395), (365, 364, 388, 389), (375, 374, 398, 399), (369, 368, 392, 393), (372, 371, 395, 396), (376, 375, 399, 400), (361, 360, 384, 385), (391, 390, 496, 468), (334, 335, 443, 442), (185, 181, 407, 408), (358, 359, 473, 472), (236, 232, 415, 416), (389, 388, 494, 495), (332, 333, 441, 440), (386, 362, 454, 492), (333, 228, 417, 441), (388, 387, 493, 494), (331, 332, 440, 439), (361, 385, 455, 475), (337, 330, 438, 445), (200, 196, 411, 412), (191, 318, 434, 410), (232, 227, 414, 415), (387, 386, 492, 493), (330, 331, 439, 438), (181, 178, 406, 407), (317, 179, 409, 433), (227, 240, 421, 414), (385, 384, 460, 455), (394, 370, 483, 456), (196, 191, 410, 411), (276, 284, 424, 425), (384, 383, 467, 460), (377, 401, 471, 458), (406, 413, 478, 472), (407, 406, 472, 473), (429, 428, 461, 491), (444, 445, 498, 497), (434, 435, 493, 492), (453, 446, 499, 501), (443, 444, 497, 457), (415, 414, 479, 480), (452, 453, 501, 459), (411, 410, 454, 476), (432, 433, 455, 460), (442, 443, 457, 456), (449, 425, 458, 471), (451, 452, 459, 465), (431, 432, 460, 467), (428, 427, 462, 461), (440, 441, 463, 469), (450, 451, 465, 464), (430, 431, 467, 466), (439, 440, 469, 468), (448, 449, 471, 470), (435, 436, 494, 493), (412, 411, 476, 477), (416, 415, 480, 481), (436, 437, 495, 494), (418, 442, 456, 483), (422, 429, 491, 487), (408, 407, 473, 474), (419, 418, 483, 484), (413, 412, 477, 478), (423, 422, 487, 488), (417, 416, 481, 482), (437, 430, 466, 495), (420, 419, 484, 485), (424, 423, 488, 489), (409, 408, 474, 475), (433, 409, 475, 455), (446, 447, 500, 499), (426, 450, 464, 490), (410, 434, 492, 454), (441, 417, 482, 463), (447, 448, 470, 500), (414, 421, 486, 479), (438, 439, 468, 496), (427, 426, 490, 462), (421, 420, 485, 486), (445, 438, 496, 498), (425, 424, 489, 458), (368, 369, 482, 481), (401, 400, 470, 471), (370, 371, 484, 483), (292, 287, 426, 427), (346, 347, 447, 446), (403, 402, 464, 465), (371, 372, 485, 484), (287, 350, 450, 426), (347, 348, 448, 447), (404, 403, 465, 459), (372, 373, 486, 485), (296, 292, 427, 428), (348, 349, 449, 448), (405, 404, 459, 501), (314, 315, 431, 430), (374, 375, 488, 487), (369, 393, 463, 482), (350, 351, 451, 450), (382, 389, 495, 466), (315, 316, 432, 431), (375, 376, 489, 488), (351, 352, 452, 451), (390, 397, 498, 496), (316, 317, 433, 432), (376, 377, 458, 489), (288, 296, 428, 429), (349, 276, 425, 449), (352, 353, 453, 452), (398, 405, 501, 499), (318, 319, 435, 434), (378, 379, 462, 490), (178, 192, 413, 406), (244, 239, 418, 419), (319, 320, 436, 435), (379, 380, 461, 462), (320, 321, 437, 436), (380, 381, 491, 461), (280, 275, 422, 423), (402, 378, 490, 464), (248, 244, 419, 420), (365, 358, 472, 478), (373, 366, 479, 486), (284, 280, 423, 424), (239, 334, 442, 418), (381, 374, 487, 491), (321, 314, 430, 437), (240, 248, 420, 421), (383, 382, 466, 467)])
me_cylinder_003.polygons.foreach_set('material_index', [0, 0, 0, 0, 0, 0, 0, 0, 0, 0, 0, 0, 0, 0, 0, 0, 0, 0, 0, 0, 0, 0, 0, 0, 0, 0, 0, 0, 0, 0, 0, 0, 0, 0, 0, 0, 0, 0, 0, 0, 0, 0, 0, 0, 0, 0, 0, 0, 0, 0, 0, 0, 0, 0, 0, 0, 0, 0, 0, 0, 0, 0, 0, 0, 0, 0, 0, 0, 0, 0, 0, 0, 0, 0, 0, 0, 0, 0, 0, 0, 0, 0, 0, 0, 0, 0, 0, 0, 0, 0, 0, 0, 0, 0, 0, 0, 0, 0, 0, 0, 0, 0, 0, 0, 0, 0, 0, 0, 0, 0, 0, 0, 0, 0, 0, 0, 0, 0, 0, 0, 0, 0, 0, 0, 0, 0, 0, 0, 0, 0, 0, 0, 0, 0, 0, 0, 0, 0, 0, 0, 0, 0, 0, 0, 0, 0, 0, 0, 0, 0, 0, 0, 0, 0, 0, 0, 0, 0, 0, 0, 0, 0, 0, 0, 0, 0, 0, 0, 0, 0, 0, 0, 0, 0, 0, 0, 0, 0, 0, 0, 0, 0, 0, 0, 0, 0, 0, 0, 0, 0, 0, 0, 0, 0, 0, 0, 0, 0, 0, 0, 0, 0, 0, 0, 0, 0, 0, 0, 0, 0, 0, 0, 0, 0, 0, 0, 1, 2, 3, 0, 0, 0, 0, 0, 0, 0, 0, 0, 0, 0, 0, 0, 0, 0, 0, 0, 0, 0, 0, 0, 0, 0, 0, 0, 0, 0, 0, 0, 0, 0, 0, 0, 0, 0, 0, 0, 0, 0, 0, 0, 0, 0, 0, 0, 0, 0, 0, 0, 0, 0, 0, 0, 0, 0, 0, 0, 0, 0, 0, 0, 0, 0, 0, 0, 0, 0, 0, 0, 0, 0, 0, 0, 0, 0, 0, 0, 0, 0, 0, 0, 0, 0, 0, 0, 0, 0, 0, 0, 0, 0, 0, 0, 0, 0, 0, 0, 0, 0, 0, 0, 0, 0, 0, 0, 0, 0, 0, 0, 0, 0, 0, 0, 0, 0, 0, 0, 0, 0, 0, 0, 0, 0, 0, 0, 0, 0, 0, 0, 0, 0, 0, 0, 0, 0, 0, 0, 0, 0, 0, 0, 0, 0, 0, 0, 0, 0, 0, 0, 0, 0, 0, 0, 0, 0, 0, 0, 0, 0, 0, 0, 0, 0, 0, 0, 0, 0, 0, 0, 0, 0, 0, 0, 0, 0, 0, 0, 0, 0, 0, 0, 0, 0, 0, 0, 0, 0, 0, 0])
_uv = me_cylinder_003.uv_layers.new(name='UVMap')
_uv.uv.foreach_set('vector', [1.0, 0.5, 1.0, 1.0, 0.9375, 1.0, 0.9375, 0.5, 0.9375, 0.5, 0.9375, 1.0, 0.875, 1.0, 0.875, 0.5, 0.875, 0.5, 0.875, 1.0, 0.8125, 1.0, 0.8125, 0.5, 0.8125, 0.5, 0.8125, 1.0, 0.75, 1.0, 0.75, 0.5, 0.75, 0.5, 0.75, 1.0, 0.6875, 1.0, 0.6875, 0.5, 0.6875, 0.5, 0.6875, 1.0, 0.625, 1.0, 0.625, 0.5, 0.625, 0.5, 0.625, 1.0, 0.5625, 1.0, 0.5625, 0.5, 0.75, 0.01, 0.8418, 0.02827, 0.8418, 0.02827, 0.75, 0.01, 0.6582, 0.02827, 0.75, 0.01, 0.75, 0.01, 0.6582, 0.02827, 0.4375, 0.5, 0.4375, 1.0, 0.375, 1.0, 0.375, 0.5, 0.375, 0.5, 0.375, 1.0, 0.3125, 1.0, 0.3125, 0.5, 0.3125, 0.5, 0.3125, 1.0, 0.25, 1.0, 0.25, 0.5, 0.25, 0.5, 0.25, 1.0, 0.1875, 1.0, 0.1875, 0.5, 0.1875, 0.5, 0.1875, 1.0, 0.125, 1.0, 0.125, 0.5, 0.3418, 0.4717, 0.25, 0.49, 0.1582, 0.4717, 0.08029, 0.4197, 0.02827, 0.3418, 0.01, 0.25, 0.02827, 0.1582, 0.08029, 0.08029, 0.1582, 0.02827, 0.25, 0.01, 0.3418, 0.02827, 0.4197, 0.08029, 0.4717, 0.1582, 0.49, 0.25, 0.4717, 0.3418, 0.4197, 0.4197, 0.125, 0.5, 0.125, 1.0, 0.0625, 1.0, 0.0625, 0.5, 0.0625, 0.5, 0.0625, 1.0, 0.0, 1.0, 0.0, 0.5, 0.75, 0.49, 0.8418, 0.4717, 0.9197, 0.4197, 0.9717, 0.3418, 0.99, 0.25, 0.9717, 0.1582, 0.9197, 0.08029, 0.8418, 0.02827, 0.75, 0.01, 0.6582, 0.02827, 0.5803, 0.08029, 0.5283, 0.1582, 0.51, 0.25, 0.5283, 0.3418, 0.5803, 0.4197, 0.6582, 0.4717, 1.0, 0.5, 1.0, 1.0, 0.9375, 1.0, 0.9375, 0.5, 0.9375, 0.5, 0.9375, 1.0, 0.875, 1.0, 0.875, 0.5, 0.875, 0.5, 0.875, 1.0, 0.8125, 1.0, 0.8125, 0.5, 0.8125, 0.5, 0.8125, 1.0, 0.75, 1.0, 0.75, 0.5, 0.75, 0.5, 0.75, 1.0, 0.6875, 1.0, 0.6875, 0.5, 0.6875, 0.5, 0.6875, 1.0, 0.625, 1.0, 0.625, 0.5, 0.625, 0.5, 0.625, 1.0, 0.5625, 1.0, 0.5625, 0.5, 0.6582, 0.02827, 0.75, 0.01, 0.75, 0.01, 0.6582, 0.02827, 0.5625, 0.5, 0.5625, 1.0, 0.5625, 1.0, 0.5625, 0.5, 0.4375, 0.5, 0.4375, 1.0, 0.375, 1.0, 0.375, 0.5, 0.375, 0.5, 0.375, 1.0, 0.3125, 1.0, 0.3125, 0.5, 0.3125, 0.5, 0.3125, 1.0, 0.25, 1.0, 0.25, 0.5, 0.25, 0.5, 0.25, 1.0, 0.1875, 1.0, 0.1875, 0.5, 0.1875, 0.5, 0.1875, 1.0, 0.125, 1.0, 0.125, 0.5, 0.3418, 0.4717, 0.25, 0.49, 0.1582, 0.4717, 0.08029, 0.4197, 0.02827, 0.3418, 0.01, 0.25, 0.02827, 0.1582, 0.08029, 0.08029, 0.1582, 0.02827, 0.25, 0.01, 0.3418, 0.02827, 0.4197, 0.08029, 0.4717, 0.1582, 0.49, 0.25, 0.4717, 0.3418, 0.4197, 0.4197, 0.125, 0.5, 0.125, 1.0, 0.0625, 1.0, 0.0625, 0.5, 0.0625, 0.5, 0.0625, 1.0, 0.0, 1.0, 0.0, 0.5, 0.75, 0.49, 0.8418, 0.4717, 0.9197, 0.4197, 0.9717, 0.3418, 0.99, 0.25, 0.9717, 0.1582, 0.9197, 0.08029, 0.8418, 0.02827, 0.75, 0.01, 0.6582, 0.02827, 0.5803, 0.08029, 0.5283, 0.1582, 0.51, 0.25, 0.5283, 0.3418, 0.5803, 0.4197, 0.6582, 0.4717, 1.0, 0.5, 1.0, 1.0, 0.9375, 1.0, 0.9375, 0.5, 0.9375, 0.5, 0.9375, 1.0, 0.875, 1.0, 0.875, 0.5, 0.875, 0.5, 0.875, 1.0, 0.8125, 1.0, 0.8125, 0.5, 0.8125, 0.5, 0.8125, 1.0, 0.75, 1.0, 0.75, 0.5, 0.75, 0.5, 0.75, 1.0, 0.6875, 1.0, 0.6875, 0.5, 0.6875, 0.5, 0.6875, 1.0, 0.625, 1.0, 0.625, 0.5, 0.625, 0.5, 0.625, 1.0, 0.5625, 1.0, 0.5625, 0.5, 0.4375, 1.0, 0.4375, 0.5, 0.4375, 0.5, 0.4375, 1.0, 0.3418, 0.02827, 0.25, 0.01, 0.25, 0.01, 0.3418, 0.02827, 0.4375, 0.5, 0.4375, 1.0, 0.375, 1.0, 0.375, 0.5, 0.375, 0.5, 0.375, 1.0, 0.3125, 1.0, 0.3125, 0.5, 0.3125, 0.5, 0.3125, 1.0, 0.25, 1.0, 0.25, 0.5, 0.25, 0.5, 0.25, 1.0, 0.1875, 1.0, 0.1875, 0.5, 0.1875, 0.5, 0.1875, 1.0, 0.125, 1.0, 0.125, 0.5, 0.3418, 0.4717, 0.25, 0.49, 0.1582, 0.4717, 0.08029, 0.4197, 0.02827, 0.3418, 0.01, 0.25, 0.02827, 0.1582, 0.08029, 0.08029, 0.1582, 0.02827, 0.25, 0.01, 0.3418, 0.02827, 0.4197, 0.08029, 0.4717, 0.1582, 0.49, 0.25, 0.4717, 0.3418, 0.4197, 0.4197, 0.125, 0.5, 0.125, 1.0, 0.0625, 1.0, 0.0625, 0.5, 0.0625, 0.5, 0.0625, 1.0, 0.0, 1.0, 0.0, 0.5, 0.75, 0.49, 0.8418, 0.4717, 0.9197, 0.4197, 0.9717, 0.3418, 0.99, 0.25, 0.9717, 0.1582, 0.9197, 0.08029, 0.8418, 0.02827, 0.75, 0.01, 0.6582, 0.02827, 0.5803, 0.08029, 0.5283, 0.1582, 0.51, 0.25, 0.5283, 0.3418, 0.5803, 0.4197, 0.6582, 0.4717, 0.5625, 0.5, 0.5625, 1.0, 0.5, 1.0, 0.5, 0.5, 0.5, 0.5, 0.5, 1.0, 0.4375, 1.0, 0.4375, 0.5, 0.5625, 0.5, 0.5625, 1.0, 0.5, 1.0, 0.5, 0.5, 0.5, 0.5, 0.5, 1.0, 0.4375, 1.0, 0.4375, 0.5, 0.5625, 0.5, 0.5625, 1.0, 0.5, 1.0, 0.5, 0.5, 0.5, 0.5, 0.5, 1.0, 0.4375, 1.0, 0.4375, 0.5, 0.25, 0.01, 0.1582, 0.02827, 0.1582, 0.02827, 0.25, 0.01, 0.25, 0.01, 0.1582, 0.02827, 0.1582, 0.02827, 0.25, 0.01, 0.3418, 0.02827, 0.25, 0.01, 0.25, 0.01, 0.3418, 0.02827, 0.4375, 1.0, 0.4375, 0.5, 0.4375, 0.5, 0.4375, 1.0, 0.4375, 1.0, 0.4375, 0.5, 0.4375, 0.5, 0.4375, 1.0, 0.5625, 0.5, 0.5625, 1.0, 0.5625, 1.0, 0.5625, 0.5, 0.5625, 0.5, 0.5625, 1.0, 0.5625, 1.0, 0.5625, 0.5, 0.6582, 0.02827, 0.75, 0.01, 0.75, 0.01, 0.6582, 0.02827, 0.75, 0.01, 0.8418, 0.02827, 0.8418, 0.02827, 0.75, 0.01, 0.75, 0.01, 0.8418, 0.02827, 0.8418, 0.02827, 0.75, 0.01, 0.25, 0.01, 0.1582, 0.02827, 0.1582, 0.02827, 0.25, 0.01, 0.3418, 0.02827, 0.25, 0.01, 0.25, 0.01, 0.3418, 0.02827, 0.5417, 0.1667, 0.625, 0.1667, 0.625, 0.25, 0.5417, 0.25, 0.5417, 0.4167, 0.625, 0.4167, 0.625, 0.5, 0.5417, 0.5, 0.5417, 0.9167, 0.625, 0.9167, 0.625, 1.0, 0.5417, 1.0, 0.2917, 0.6667, 0.375, 0.6667, 0.375, 0.75, 0.2917, 0.75, 0.7917, 0.6667, 0.875, 0.6667, 0.875, 0.75, 0.7917, 0.75, 0.625, 0.6667, 0.7083, 0.6667, 0.7083, 0.75, 0.625, 0.75, 0.7083, 0.6667, 0.7917, 0.6667, 0.7917, 0.75, 0.7083, 0.75, 0.625, 0.5, 0.7083, 0.5, 0.7083, 0.5833, 0.625, 0.5833, 0.625, 0.5833, 0.7083, 0.5833, 0.7083, 0.6667, 0.625, 0.6667, 0.7083, 0.5, 0.7917, 0.5, 0.7917, 0.5833, 0.7083, 0.5833, 0.7083, 0.5833, 0.7917, 0.5833, 0.7917, 0.6667, 0.7083, 0.6667, 0.7917, 0.5, 0.875, 0.5, 0.875, 0.5833, 0.7917, 0.5833, 0.7917, 0.5833, 0.875, 0.5833, 0.875, 0.6667, 0.7917, 0.6667, 0.125, 0.6667, 0.2083, 0.6667, 0.2083, 0.75, 0.125, 0.75, 0.2083, 0.6667, 0.2917, 0.6667, 0.2917, 0.75, 0.2083, 0.75, 0.125, 0.5, 0.2083, 0.5, 0.2083, 0.5833, 0.125, 0.5833, 0.125, 0.5833, 0.2083, 0.5833, 0.2083, 0.6667, 0.125, 0.6667, 0.2083, 0.5, 0.2917, 0.5, 0.2917, 0.5833, 0.2083, 0.5833, 0.2083, 0.5833, 0.2917, 0.5833, 0.2917, 0.6667, 0.2083, 0.6667, 0.2917, 0.5, 0.375, 0.5, 0.375, 0.5833, 0.2917, 0.5833, 0.2917, 0.5833, 0.375, 0.5833, 0.375, 0.6667, 0.2917, 0.6667, 0.375, 0.9167, 0.4583, 0.9167, 0.4583, 1.0, 0.375, 1.0, 0.4583, 0.9167, 0.5417, 0.9167, 0.5417, 1.0, 0.4583, 1.0, 0.375, 0.75, 0.4583, 0.75, 0.4583, 0.8333, 0.375, 0.8333, 0.375, 0.8333, 0.4583, 0.8333, 0.4583, 0.9167, 0.375, 0.9167, 0.4583, 0.75, 0.5417, 0.75, 0.5417, 0.8333, 0.4583, 0.8333, 0.4583, 0.8333, 0.5417, 0.8333, 0.5417, 0.9167, 0.4583, 0.9167, 0.5417, 0.75, 0.625, 0.75, 0.625, 0.8333, 0.5417, 0.8333, 0.5417, 0.8333, 0.625, 0.8333, 0.625, 0.9167, 0.5417, 0.9167, 0.375, 0.4167, 0.4583, 0.4167, 0.4583, 0.5, 0.375, 0.5, 0.4583, 0.4167, 0.5417, 0.4167, 0.5417, 0.5, 0.4583, 0.5, 0.375, 0.25, 0.4583, 0.25, 0.4583, 0.3333, 0.375, 0.3333, 0.375, 0.3333, 0.4583, 0.3333, 0.4583, 0.4167, 0.375, 0.4167, 0.4583, 0.25, 0.5417, 0.25, 0.5417, 0.3333, 0.4583, 0.3333, 0.4583, 0.3333, 0.5417, 0.3333, 0.5417, 0.4167, 0.4583, 0.4167, 0.5417, 0.25, 0.625, 0.25, 0.625, 0.3333, 0.5417, 0.3333, 0.5417, 0.3333, 0.625, 0.3333, 0.625, 0.4167, 0.5417, 0.4167, 0.375, 0.1667, 0.4583, 0.1667, 0.4583, 0.25, 0.375, 0.25, 0.4583, 0.1667, 0.5417, 0.1667, 0.5417, 0.25, 0.4583, 0.25, 0.375, 0.0, 0.4583, 0.0, 0.4583, 0.08333, 0.375, 0.08333, 0.375, 0.08333, 0.4583, 0.08333, 0.4583, 0.1667, 0.375, 0.1667, 0.4583, 0.0, 0.5417, 0.0, 0.5417, 0.08333, 0.4583, 0.08333, 0.4583, 0.08333, 0.5417, 0.08333, 0.5417, 0.1667, 0.4583, 0.1667, 0.5417, 0.0, 0.625, 0.0, 0.625, 0.08333, 0.5417, 0.08333, 0.5417, 0.08333, 0.625, 0.08333, 0.625, 0.1667, 0.5417, 0.1667, 0.5417, 0.75, 0.5417, 0.5, 0.5479, 0.5149, 0.5555, 0.5415, 0.5612, 0.5807, 0.5635, 0.6233, 0.5635, 0.6267, 0.5612, 0.6693, 0.5555, 0.7085, 0.5479, 0.7351, 0.4583, 0.75, 0.4583, 0.5, 0.4646, 0.5149, 0.4722, 0.5415, 0.4779, 0.5807, 0.4802, 0.6233, 0.4802, 0.6267, 0.4779, 0.6693, 0.4722, 0.7085, 0.4646, 0.7351, 0.375, 0.5, 0.4583, 0.5, 0.4521, 0.5149, 0.4411, 0.5331, 0.4281, 0.5466, 0.4167, 0.5521, 0.4167, 0.5521, 0.4052, 0.5466, 0.3922, 0.5331, 0.3813, 0.5149, 0.4264, 0.5626, 0.4335, 0.5883, 0.4335, 0.5883, 0.4264, 0.5626, 0.625, 0.75, 0.5417, 0.75, 0.5479, 0.7351, 0.5589, 0.7169, 0.5719, 0.7034, 0.5833, 0.6979, 0.5833, 0.6979, 0.5948, 0.7034, 0.6078, 0.7169, 0.6187, 0.7351, 0.4583, 0.5, 0.5417, 0.5, 0.5354, 0.5149, 0.5245, 0.5331, 0.5115, 0.5466, 0.5, 0.5521, 0.5, 0.5521, 0.4885, 0.5466, 0.4755, 0.5331, 0.4646, 0.5149, 0.625, 0.5, 0.625, 0.75, 0.6187, 0.7351, 0.6111, 0.7085, 0.6054, 0.6693, 0.6031, 0.6267, 0.6031, 0.6233, 0.6054, 0.5807, 0.6111, 0.5415, 0.6187, 0.5149, 0.4802, 0.6267, 0.4802, 0.6233, 0.4802, 0.6233, 0.4802, 0.6267, 0.5417, 0.75, 0.4583, 0.75, 0.4646, 0.7351, 0.4755, 0.7169, 0.4885, 0.7034, 0.5, 0.6979, 0.5, 0.6979, 0.5115, 0.7034, 0.5245, 0.7169, 0.5354, 0.7351, 0.375, 0.75, 0.375, 0.5, 0.3813, 0.5149, 0.3889, 0.5415, 0.3946, 0.5807, 0.3969, 0.6233, 0.3969, 0.6267, 0.3946, 0.6693, 0.3889, 0.7085, 0.3813, 0.7351, 0.5417, 0.5, 0.5417, 0.75, 0.5354, 0.7351, 0.5278, 0.7085, 0.5221, 0.6693, 0.5198, 0.6267, 0.5198, 0.6233, 0.5221, 0.5807, 0.5278, 0.5415, 0.5354, 0.5149, 0.4583, 0.5, 0.4583, 0.75, 0.4521, 0.7351, 0.4445, 0.7085, 0.4388, 0.6693, 0.4365, 0.6267, 0.4365, 0.6233, 0.4388, 0.5807, 0.4445, 0.5415, 0.4521, 0.5149, 0.4583, 0.75, 0.375, 0.75, 0.3813, 0.7351, 0.3922, 0.7169, 0.4052, 0.7034, 0.4167, 0.6979, 0.4167, 0.6979, 0.4281, 0.7034, 0.4411, 0.7169, 0.4521, 0.7351, 0.5, 0.6979, 0.4903, 0.6874, 0.4903, 0.6874, 0.5, 0.6979, 0.5833, 0.5521, 0.5736, 0.5626, 0.5679, 0.5521, 0.5719, 0.5466, 0.5736, 0.5626, 0.5665, 0.5883, 0.5635, 0.5653, 0.5679, 0.5521, 0.5635, 0.6233, 0.5612, 0.5807, 0.5635, 0.5653, 0.5665, 0.5883, 0.5612, 0.5807, 0.5555, 0.5415, 0.5616, 0.5475, 0.5635, 0.5653, 0.5479, 0.5149, 0.5589, 0.5331, 0.5616, 0.5475, 0.5555, 0.5415, 0.5589, 0.5331, 0.5719, 0.5466, 0.5679, 0.5521, 0.5616, 0.5475, 0.5679, 0.5529, 0.5646, 0.5653, 0.5625, 0.5457, 0.6031, 0.6233, 0.6002, 0.5883, 0.6031, 0.5653, 0.6054, 0.5807, 0.6002, 0.5883, 0.5931, 0.5626, 0.5988, 0.5521, 0.6031, 0.5653, 0.5833, 0.5521, 0.5948, 0.5466, 0.5988, 0.5521, 0.5931, 0.5626, 0.5948, 0.5466, 0.6078, 0.5331, 0.6051, 0.5475, 0.5988, 0.5521, 0.6187, 0.5149, 0.6111, 0.5415, 0.6051, 0.5475, 0.6078, 0.5331, 0.6111, 0.5415, 0.6054, 0.5807, 0.6031, 0.5653, 0.6051, 0.5475, 0.6015, 0.5645, 0.5988, 0.5534, 0.6045, 0.5466, 0.6187, 0.7351, 0.6078, 0.7169, 0.6051, 0.7025, 0.6111, 0.7085, 0.6078, 0.7169, 0.5948, 0.7034, 0.5988, 0.6979, 0.6051, 0.7025, 0.5833, 0.6979, 0.5931, 0.6874, 0.5988, 0.6979, 0.5948, 0.7034, 0.5931, 0.6874, 0.6002, 0.6617, 0.6031, 0.6847, 0.5988, 0.6979, 0.6031, 0.6267, 0.6054, 0.6693, 0.6031, 0.6847, 0.6002, 0.6617, 0.6054, 0.6693, 0.6111, 0.7085, 0.6051, 0.7025, 0.6031, 0.6847, 0.6042, 0.7043, 0.5987, 0.6971, 0.6021, 0.6847, 0.5635, 0.6267, 0.5665, 0.6617, 0.5635, 0.6847, 0.5612, 0.6693, 0.5665, 0.6617, 0.5736, 0.6874, 0.5679, 0.6979, 0.5635, 0.6847, 0.5833, 0.6979, 0.5719, 0.7034, 0.5679, 0.6979, 0.5736, 0.6874, 0.5719, 0.7034, 0.5589, 0.7169, 0.5616, 0.7025, 0.5679, 0.6979, 0.5479, 0.7351, 0.5555, 0.7085, 0.5616, 0.7025, 0.5589, 0.7169, 0.5555, 0.7085, 0.5612, 0.6693, 0.5635, 0.6847, 0.5616, 0.7025, 0.5651, 0.6855, 0.5679, 0.6966, 0.5622, 0.7034, 0.5, 0.5521, 0.4903, 0.5626, 0.4846, 0.5521, 0.4885, 0.5466, 0.4903, 0.5626, 0.4831, 0.5883, 0.4802, 0.5653, 0.4846, 0.5521, 0.4802, 0.6233, 0.4779, 0.5807, 0.4802, 0.5653, 0.4831, 0.5883, 0.4779, 0.5807, 0.4722, 0.5415, 0.4783, 0.5475, 0.4802, 0.5653, 0.4646, 0.5149, 0.4755, 0.5331, 0.4783, 0.5475, 0.4722, 0.5415, 0.4755, 0.5331, 0.4885, 0.5466, 0.4846, 0.5521, 0.4783, 0.5475, 0.4846, 0.5529, 0.4813, 0.5653, 0.4791, 0.5457, 0.5354, 0.5149, 0.5278, 0.5415, 0.5217, 0.5475, 0.5245, 0.5331, 0.5278, 0.5415, 0.5221, 0.5807, 0.5198, 0.5653, 0.5217, 0.5475, 0.5198, 0.6233, 0.5169, 0.5883, 0.5198, 0.5653, 0.5221, 0.5807, 0.5169, 0.5883, 0.5097, 0.5626, 0.5154, 0.5521, 0.5198, 0.5653, 0.5, 0.5521, 0.5115, 0.5466, 0.5154, 0.5521, 0.5097, 0.5626, 0.5115, 0.5466, 0.5245, 0.5331, 0.5217, 0.5475, 0.5154, 0.5521, 0.5212, 0.5466, 0.5182, 0.5645, 0.5154, 0.5534, 0.5354, 0.7351, 0.5245, 0.7169, 0.5217, 0.7025, 0.5278, 0.7085, 0.5245, 0.7169, 0.5115, 0.7034, 0.5154, 0.6979, 0.5217, 0.7025, 0.5, 0.6979, 0.5097, 0.6874, 0.5154, 0.6979, 0.5115, 0.7034, 0.5097, 0.6874, 0.5169, 0.6617, 0.5198, 0.6847, 0.5154, 0.6979, 0.5198, 0.6267, 0.5221, 0.6693, 0.5198, 0.6847, 0.5169, 0.6617, 0.5221, 0.6693, 0.5278, 0.7085, 0.5217, 0.7025, 0.5198, 0.6847, 0.5209, 0.7043, 0.5154, 0.6971, 0.5187, 0.6847, 0.4802, 0.6267, 0.4831, 0.6617, 0.4802, 0.6847, 0.4779, 0.6693, 0.4831, 0.6617, 0.4903, 0.6874, 0.4846, 0.6979, 0.4802, 0.6847, 0.5, 0.6979, 0.4885, 0.7034, 0.4846, 0.6979, 0.4903, 0.6874, 0.4885, 0.7034, 0.4755, 0.7169, 0.4783, 0.7025, 0.4846, 0.6979, 0.4646, 0.7351, 0.4722, 0.7085, 0.4783, 0.7025, 0.4755, 0.7169, 0.4722, 0.7085, 0.4779, 0.6693, 0.4802, 0.6847, 0.4783, 0.7025, 0.4818, 0.6855, 0.4846, 0.6966, 0.4788, 0.7034, 0.3813, 0.5149, 0.3922, 0.5331, 0.3949, 0.5475, 0.3889, 0.5415, 0.3922, 0.5331, 0.4052, 0.5466, 0.4012, 0.5521, 0.3949, 0.5475, 0.4167, 0.5521, 0.4069, 0.5626, 0.4012, 0.5521, 0.4052, 0.5466, 0.4069, 0.5626, 0.3998, 0.5883, 0.3969, 0.5653, 0.4012, 0.5521, 0.3969, 0.6233, 0.3946, 0.5807, 0.3969, 0.5653, 0.3998, 0.5883, 0.3946, 0.5807, 0.3889, 0.5415, 0.3949, 0.5475, 0.3969, 0.5653, 0.3958, 0.5457, 0.4013, 0.5529, 0.3979, 0.5653, 0.4521, 0.5149, 0.4445, 0.5415, 0.4384, 0.5475, 0.4411, 0.5331, 0.4445, 0.5415, 0.4388, 0.5807, 0.4365, 0.5653, 0.4384, 0.5475, 0.4365, 0.6233, 0.4335, 0.5883, 0.4365, 0.5653, 0.4388, 0.5807, 0.4335, 0.5883, 0.4264, 0.5626, 0.4321, 0.5521, 0.4365, 0.5653, 0.4167, 0.5521, 0.4281, 0.5466, 0.4321, 0.5521, 0.4264, 0.5626, 0.4281, 0.5466, 0.4411, 0.5331, 0.4384, 0.5475, 0.4321, 0.5521, 0.4378, 0.5466, 0.4349, 0.5645, 0.4321, 0.5534, 0.4521, 0.7351, 0.4411, 0.7169, 0.4384, 0.7025, 0.4445, 0.7085, 0.4411, 0.7169, 0.4281, 0.7034, 0.4321, 0.6979, 0.4384, 0.7025, 0.4167, 0.6979, 0.4264, 0.6874, 0.4321, 0.6979, 0.4281, 0.7034, 0.4264, 0.6874, 0.4335, 0.6617, 0.4365, 0.6847, 0.4321, 0.6979, 0.4365, 0.6267, 0.4388, 0.6693, 0.4365, 0.6847, 0.4335, 0.6617, 0.4388, 0.6693, 0.4445, 0.7085, 0.4384, 0.7025, 0.4365, 0.6847, 0.4375, 0.7043, 0.4321, 0.6971, 0.4354, 0.6847, 0.3969, 0.6267, 0.3998, 0.6617, 0.3969, 0.6847, 0.3946, 0.6693, 0.3998, 0.6617, 0.4069, 0.6874, 0.4012, 0.6979, 0.3969, 0.6847, 0.4167, 0.6979, 0.4052, 0.7034, 0.4012, 0.6979, 0.4069, 0.6874, 0.4052, 0.7034, 0.3922, 0.7169, 0.3949, 0.7025, 0.4012, 0.6979, 0.3813, 0.7351, 0.3889, 0.7085, 0.3949, 0.7025, 0.3922, 0.7169, 0.3889, 0.7085, 0.3946, 0.6693, 0.3969, 0.6847, 0.3949, 0.7025, 0.3985, 0.6855, 0.4012, 0.6966, 0.3955, 0.7034, 0.5417, 0.5, 0.625, 0.5, 0.6187, 0.5149, 0.6078, 0.5331, 0.5948, 0.5466, 0.5833, 0.5521, 0.5833, 0.5521, 0.5719, 0.5466, 0.5589, 0.5331, 0.5479, 0.5149, 0.5635, 0.6233, 0.5665, 0.5883, 0.5736, 0.5626, 0.5833, 0.5521, 0.5833, 0.5521, 0.5931, 0.5626, 0.6002, 0.5883, 0.6031, 0.6233, 0.6031, 0.6267, 0.6002, 0.6617, 0.5931, 0.6874, 0.5833, 0.6979, 0.5833, 0.6979, 0.5736, 0.6874, 0.5665, 0.6617, 0.5635, 0.6267, 0.4802, 0.6233, 0.4831, 0.5883, 0.4903, 0.5626, 0.5, 0.5521, 0.5, 0.5521, 0.5097, 0.5626, 0.5169, 0.5883, 0.5198, 0.6233, 0.5198, 0.6267, 0.5169, 0.6617, 0.5097, 0.6874, 0.5, 0.6979, 0.5, 0.6979, 0.4903, 0.6874, 0.4831, 0.6617, 0.4802, 0.6267, 0.3969, 0.6233, 0.3998, 0.5883, 0.4069, 0.5626, 0.4167, 0.5521, 0.4167, 0.5521, 0.4264, 0.5626, 0.4335, 0.5883, 0.4365, 0.6233, 0.4365, 0.6267, 0.4335, 0.6617, 0.4264, 0.6874, 0.4167, 0.6979, 0.4167, 0.6979, 0.4069, 0.6874, 0.3998, 0.6617, 0.3969, 0.6267, 0.5169, 0.5883, 0.5097, 0.5626, 0.5097, 0.5626, 0.5169, 0.5883, 0.4335, 0.5883, 0.4365, 0.6233, 0.4365, 0.6233, 0.4335, 0.5883, 0.5198, 0.6233, 0.5169, 0.5883, 0.5169, 0.5883, 0.5198, 0.6233, 0.4069, 0.6874, 0.3998, 0.6617, 0.3998, 0.6617, 0.4069, 0.6874, 0.5736, 0.5626, 0.5833, 0.5521, 0.5833, 0.5521, 0.5736, 0.5626, 0.5, 0.6979, 0.5, 0.6979, 0.5, 0.6979, 0.5, 0.6979, 0.5665, 0.6617, 0.5635, 0.6267, 0.5635, 0.6267, 0.5665, 0.6617, 0.5198, 0.6267, 0.5169, 0.6617, 0.5169, 0.6617, 0.5198, 0.6267, 0.5833, 0.5521, 0.5833, 0.5521, 0.5833, 0.5521, 0.5833, 0.5521, 0.6002, 0.6617, 0.6031, 0.6267, 0.6031, 0.6267, 0.6002, 0.6617, 0.4167, 0.6979, 0.4069, 0.6874, 0.4069, 0.6874, 0.4167, 0.6979, 0.5665, 0.5883, 0.5736, 0.5626, 0.5736, 0.5626, 0.5665, 0.5883, 0.4365, 0.6233, 0.4365, 0.6267, 0.4365, 0.6267, 0.4365, 0.6233, 0.5736, 0.6874, 0.5665, 0.6617, 0.5665, 0.6617, 0.5736, 0.6874, 0.5635, 0.6267, 0.5635, 0.6233, 0.5635, 0.6233, 0.5635, 0.6267, 0.4069, 0.5626, 0.4167, 0.5521, 0.4167, 0.5521, 0.4069, 0.5626, 0.5169, 0.6617, 0.5097, 0.6874, 0.5097, 0.6874, 0.5169, 0.6617, 0.5931, 0.6874, 0.6002, 0.6617, 0.6002, 0.6617, 0.5931, 0.6874, 0.5097, 0.6874, 0.5, 0.6979, 0.5, 0.6979, 0.5097, 0.6874, 0.5833, 0.5521, 0.5931, 0.5626, 0.5931, 0.5626, 0.5833, 0.5521, 0.4903, 0.5626, 0.5, 0.5521, 0.5, 0.5521, 0.4903, 0.5626, 0.3969, 0.6267, 0.3969, 0.6233, 0.3969, 0.6233, 0.3969, 0.6267, 0.5833, 0.6979, 0.5931, 0.6874, 0.5931, 0.6874, 0.5833, 0.6979, 0.4831, 0.6617, 0.4802, 0.6267, 0.4802, 0.6267, 0.4831, 0.6617, 0.5833, 0.6979, 0.5833, 0.6979, 0.5833, 0.6979, 0.5833, 0.6979, 0.3998, 0.5883, 0.4069, 0.5626, 0.4069, 0.5626, 0.3998, 0.5883, 0.5635, 0.6233, 0.5665, 0.5883, 0.5665, 0.5883, 0.5635, 0.6233, 0.4167, 0.5521, 0.4167, 0.5521, 0.4167, 0.5521, 0.4167, 0.5521, 0.5833, 0.6979, 0.5736, 0.6874, 0.5736, 0.6874, 0.5833, 0.6979, 0.5, 0.5521, 0.5097, 0.5626, 0.5097, 0.5626, 0.5, 0.5521, 0.5, 0.5521, 0.5097, 0.5626, 0.5097, 0.5626, 0.5, 0.5521, 0.5169, 0.6617, 0.5198, 0.6267, 0.5198, 0.6267, 0.5169, 0.6617, 0.4365, 0.6267, 0.4365, 0.6233, 0.4365, 0.6233, 0.4365, 0.6267, 0.4831, 0.5883, 0.4903, 0.5626, 0.4903, 0.5626, 0.4831, 0.5883, 0.4167, 0.6979, 0.4167, 0.6979, 0.4167, 0.6979, 0.4167, 0.6979, 0.5931, 0.5626, 0.5833, 0.5521, 0.5833, 0.5521, 0.5931, 0.5626, 0.5097, 0.5626, 0.5169, 0.5883, 0.5169, 0.5883, 0.5097, 0.5626, 0.4903, 0.6874, 0.4831, 0.6617, 0.4831, 0.6617, 0.4903, 0.6874, 0.3969, 0.6233, 0.3998, 0.5883, 0.3998, 0.5883, 0.3969, 0.6233, 0.5097, 0.6874, 0.5169, 0.6617, 0.5169, 0.6617, 0.5097, 0.6874, 0.6031, 0.6267, 0.6002, 0.6617, 0.6002, 0.6617, 0.6031, 0.6267, 0.3998, 0.6617, 0.3969, 0.6267, 0.3969, 0.6267, 0.3998, 0.6617, 0.5, 0.5521, 0.5, 0.5521, 0.5, 0.5521, 0.5, 0.5521, 0.6002, 0.5883, 0.5931, 0.5626, 0.5931, 0.5626, 0.6002, 0.5883, 0.4802, 0.6233, 0.4831, 0.5883, 0.4831, 0.5883, 0.4802, 0.6233, 0.5198, 0.6233, 0.5198, 0.6267, 0.5198, 0.6267, 0.5198, 0.6233, 0.4264, 0.6874, 0.4167, 0.6979, 0.4167, 0.6979, 0.4264, 0.6874, 0.5198, 0.6267, 0.5169, 0.6617, 0.5169, 0.6617, 0.5198, 0.6267, 0.4167, 0.5521, 0.4264, 0.5626, 0.4264, 0.5626, 0.4167, 0.5521, 0.4335, 0.6617, 0.4264, 0.6874, 0.4264, 0.6874, 0.4335, 0.6617, 0.5931, 0.6874, 0.5833, 0.6979, 0.5833, 0.6979, 0.5931, 0.6874, 0.5169, 0.5883, 0.5198, 0.6233, 0.5198, 0.6233, 0.5169, 0.5883, 0.4365, 0.6267, 0.4335, 0.6617, 0.4335, 0.6617, 0.4365, 0.6267, 0.6031, 0.6233, 0.6031, 0.6267, 0.6031, 0.6267, 0.6031, 0.6233, 0.6002, 0.5883, 0.6031, 0.6233, 0.6031, 0.6233, 0.6002, 0.5883, 0.6002, 0.6617, 0.5931, 0.6874, 0.5931, 0.6874, 0.6002, 0.6617, 0.5097, 0.5626, 0.5169, 0.5883, 0.5169, 0.5883, 0.5097, 0.5626, 0.4365, 0.6233, 0.4365, 0.6267, 0.4365, 0.6267, 0.4365, 0.6233, 0.5931, 0.5626, 0.6002, 0.5883, 0.6002, 0.5883, 0.5931, 0.5626, 0.5097, 0.6874, 0.5, 0.6979, 0.5, 0.6979, 0.5097, 0.6874, 0.6031, 0.6267, 0.6002, 0.6617, 0.6002, 0.6617, 0.6031, 0.6267, 0.4335, 0.5883, 0.4365, 0.6233, 0.4365, 0.6233, 0.4335, 0.5883, 0.5, 0.5521, 0.5097, 0.5626, 0.5097, 0.5626, 0.5, 0.5521, 0.5169, 0.6617, 0.5097, 0.6874, 0.5097, 0.6874, 0.5169, 0.6617, 0.4264, 0.5626, 0.4335, 0.5883, 0.4335, 0.5883, 0.4264, 0.5626, 0.5833, 0.5521, 0.5931, 0.5626, 0.5931, 0.5626, 0.5833, 0.5521, 0.5169, 0.5883, 0.5198, 0.6233, 0.5198, 0.6233, 0.5169, 0.5883, 0.5, 0.6979, 0.5097, 0.6874, 0.5097, 0.6874, 0.5, 0.6979, 0.5931, 0.5626, 0.6002, 0.5883, 0.6002, 0.5883, 0.5931, 0.5626, 0.6031, 0.6233, 0.6002, 0.5883, 0.6002, 0.5883, 0.6031, 0.6233, 0.5097, 0.5626, 0.5169, 0.5883, 0.5169, 0.5883, 0.5097, 0.5626, 0.6031, 0.6267, 0.6002, 0.6617, 0.6002, 0.6617, 0.6031, 0.6267, 0.5097, 0.5626, 0.5, 0.5521, 0.5, 0.5521, 0.5097, 0.5626, 0.5833, 0.6979, 0.5833, 0.6979, 0.5833, 0.6979, 0.5833, 0.6979, 0.5, 0.5521, 0.5, 0.5521, 0.5, 0.5521, 0.5, 0.5521, 0.6002, 0.6617, 0.5931, 0.6874, 0.5931, 0.6874, 0.6002, 0.6617, 0.5169, 0.5883, 0.5097, 0.5626, 0.5097, 0.5626, 0.5169, 0.5883, 0.5833, 0.5521, 0.5833, 0.5521, 0.5833, 0.5521, 0.5833, 0.5521, 0.5198, 0.6267, 0.5198, 0.6233, 0.5198, 0.6233, 0.5198, 0.6267, 0.6002, 0.6617, 0.5931, 0.6874, 0.5931, 0.6874, 0.6002, 0.6617, 0.5833, 0.6979, 0.5833, 0.6979, 0.5833, 0.6979, 0.5833, 0.6979, 0.5169, 0.5883, 0.5198, 0.6233, 0.5198, 0.6233, 0.5169, 0.5883, 0.5931, 0.6874, 0.5833, 0.6979, 0.5833, 0.6979, 0.5931, 0.6874, 0.5198, 0.6233, 0.5169, 0.5883, 0.5169, 0.5883, 0.5198, 0.6233, 0.6002, 0.5883, 0.6031, 0.6233, 0.6031, 0.6233, 0.6002, 0.5883, 0.5833, 0.5521, 0.5833, 0.5521, 0.5833, 0.5521, 0.5833, 0.5521, 0.5198, 0.6233, 0.5198, 0.6267, 0.5198, 0.6267, 0.5198, 0.6233, 0.5833, 0.5521, 0.5931, 0.5626, 0.5931, 0.5626, 0.5833, 0.5521, 0.5, 0.6979, 0.5, 0.6979, 0.5, 0.6979, 0.5, 0.6979, 0.5931, 0.6874, 0.5833, 0.6979, 0.5833, 0.6979, 0.5931, 0.6874, 0.4167, 0.5521, 0.4264, 0.5626, 0.4264, 0.5626, 0.4167, 0.5521, 0.5931, 0.5626, 0.6002, 0.5883, 0.6002, 0.5883, 0.5931, 0.5626, 0.4167, 0.5521, 0.4167, 0.5521, 0.4167, 0.5521, 0.4167, 0.5521, 0.6031, 0.6233, 0.6031, 0.6267, 0.6031, 0.6267, 0.6031, 0.6233, 0.6002, 0.5883, 0.6031, 0.6233, 0.6031, 0.6233, 0.6002, 0.5883, 0.4365, 0.6267, 0.4335, 0.6617, 0.4335, 0.6617, 0.4365, 0.6267, 0.5169, 0.6617, 0.5198, 0.6267, 0.5198, 0.6267, 0.5169, 0.6617, 0.5833, 0.6979, 0.5931, 0.6874, 0.5931, 0.6874, 0.5833, 0.6979, 0.4365, 0.6267, 0.4365, 0.6233, 0.4365, 0.6233, 0.4365, 0.6267, 0.5097, 0.6874, 0.5169, 0.6617, 0.5169, 0.6617, 0.5097, 0.6874, 0.5169, 0.5883, 0.5198, 0.6233, 0.5198, 0.6233, 0.5169, 0.5883, 0.4335, 0.6617, 0.4365, 0.6267, 0.4365, 0.6267, 0.4335, 0.6617, 0.5931, 0.6874, 0.5833, 0.6979, 0.5833, 0.6979, 0.5931, 0.6874, 0.5931, 0.5626, 0.5833, 0.5521, 0.5833, 0.5521, 0.5931, 0.5626, 0.5, 0.6979, 0.5097, 0.6874, 0.5097, 0.6874, 0.5, 0.6979, 0.4167, 0.5521, 0.4167, 0.5521, 0.4167, 0.5521, 0.4167, 0.5521, 0.4264, 0.6874, 0.4335, 0.6617, 0.4335, 0.6617, 0.4264, 0.6874, 0.6002, 0.5883, 0.5931, 0.5626, 0.5931, 0.5626, 0.6002, 0.5883, 0.4335, 0.6617, 0.4264, 0.6874, 0.4264, 0.6874, 0.4335, 0.6617, 0.5097, 0.5626, 0.5, 0.5521, 0.5, 0.5521, 0.5097, 0.5626, 0.4167, 0.6979, 0.4264, 0.6874, 0.4264, 0.6874, 0.4167, 0.6979, 0.6031, 0.6233, 0.6002, 0.5883, 0.6002, 0.5883, 0.6031, 0.6233, 0.5169, 0.5883, 0.5097, 0.5626, 0.5097, 0.5626, 0.5169, 0.5883, 0.4264, 0.5626, 0.4167, 0.5521, 0.4167, 0.5521, 0.4264, 0.5626, 0.5931, 0.6874, 0.6002, 0.6617, 0.6002, 0.6617, 0.5931, 0.6874, 0.6002, 0.6617, 0.5931, 0.6874, 0.5931, 0.6874, 0.6002, 0.6617, 0.5097, 0.5626, 0.5169, 0.5883, 0.5169, 0.5883, 0.5097, 0.5626, 0.6002, 0.6617, 0.6031, 0.6267, 0.6031, 0.6267, 0.6002, 0.6617, 0.5, 0.6979, 0.5, 0.6979, 0.5, 0.6979, 0.5, 0.6979, 0.4365, 0.6233, 0.4365, 0.6267, 0.4365, 0.6267, 0.4365, 0.6233, 0.5931, 0.5626, 0.6002, 0.5883, 0.6002, 0.5883, 0.5931, 0.5626, 0.5097, 0.6874, 0.5, 0.6979, 0.5, 0.6979, 0.5097, 0.6874, 0.6031, 0.6267, 0.6002, 0.6617, 0.6002, 0.6617, 0.6031, 0.6267, 0.4335, 0.5883, 0.4365, 0.6233, 0.4365, 0.6233, 0.4335, 0.5883, 0.5, 0.5521, 0.5097, 0.5626, 0.5097, 0.5626, 0.5, 0.5521, 0.6031, 0.6267, 0.6031, 0.6233, 0.6031, 0.6233, 0.6031, 0.6267, 0.5169, 0.6617, 0.5097, 0.6874, 0.5097, 0.6874, 0.5169, 0.6617, 0.4264, 0.5626, 0.4335, 0.5883, 0.4335, 0.5883, 0.4264, 0.5626, 0.5833, 0.5521, 0.5931, 0.5626, 0.5931, 0.5626, 0.5833, 0.5521, 0.5833, 0.5521, 0.5833, 0.5521, 0.5833, 0.5521, 0.5833, 0.5521, 0.4365, 0.6233, 0.4335, 0.5883, 0.4335, 0.5883, 0.4365, 0.6233, 0.4167, 0.6979, 0.4167, 0.6979, 0.4167, 0.6979, 0.4167, 0.6979, 0.5833, 0.6979, 0.5833, 0.6979, 0.5833, 0.6979, 0.5833, 0.6979, 0.5, 0.5521, 0.5, 0.5521, 0.5, 0.5521, 0.5, 0.5521, 0.4335, 0.5883, 0.4264, 0.5626, 0.4264, 0.5626, 0.4335, 0.5883, 0.5198, 0.6233, 0.5198, 0.6267, 0.5198, 0.6267, 0.5198, 0.6233, 0.5198, 0.6233, 0.5169, 0.5883, 0.5169, 0.5883, 0.5198, 0.6233, 0.4264, 0.6874, 0.4167, 0.6979, 0.4167, 0.6979, 0.4264, 0.6874, 0.5198, 0.6267, 0.5169, 0.6617, 0.5169, 0.6617, 0.5198, 0.6267, 0.5198, 0.6267, 0.5198, 0.6233, 0.5198, 0.6233, 0.5198, 0.6267, 0.4167, 0.5521, 0.4264, 0.5626, 0.4264, 0.5626, 0.4167, 0.5521, 0.5097, 0.5626, 0.5, 0.5521, 0.5, 0.5521, 0.5097, 0.5626, 0.4167, 0.5521, 0.4264, 0.5626, 0.4264, 0.5626, 0.4167, 0.5521, 0.5, 0.6979, 0.5097, 0.6874, 0.5097, 0.6874, 0.5, 0.6979, 0.4264, 0.6874, 0.4167, 0.6979, 0.4167, 0.6979, 0.4264, 0.6874, 0.4365, 0.6233, 0.4335, 0.5883, 0.4335, 0.5883, 0.4365, 0.6233, 0.4264, 0.6874, 0.4167, 0.6979, 0.4167, 0.6979, 0.4264, 0.6874, 0.5097, 0.6874, 0.5169, 0.6617, 0.5169, 0.6617, 0.5097, 0.6874, 0.4167, 0.6979, 0.4167, 0.6979, 0.4167, 0.6979, 0.4167, 0.6979, 0.4335, 0.5883, 0.4264, 0.5626, 0.4264, 0.5626, 0.4335, 0.5883, 0.4335, 0.6617, 0.4264, 0.6874, 0.4264, 0.6874, 0.4335, 0.6617, 0.5169, 0.6617, 0.5198, 0.6267, 0.5198, 0.6267, 0.5169, 0.6617, 0.4335, 0.6617, 0.4264, 0.6874, 0.4264, 0.6874, 0.4335, 0.6617, 0.4264, 0.5626, 0.4167, 0.5521, 0.4167, 0.5521, 0.4264, 0.5626, 0.4365, 0.6267, 0.4335, 0.6617, 0.4335, 0.6617, 0.4365, 0.6267, 0.6031, 0.6233, 0.6002, 0.5883, 0.6002, 0.5883, 0.6031, 0.6233, 0.4365, 0.6233, 0.4335, 0.5883, 0.4335, 0.5883, 0.4365, 0.6233, 0.5, 0.5521, 0.5, 0.5521, 0.5, 0.5521, 0.5, 0.5521, 0.4167, 0.6979, 0.4264, 0.6874, 0.4264, 0.6874, 0.4167, 0.6979, 0.6031, 0.6233, 0.6031, 0.6267, 0.6031, 0.6267, 0.6031, 0.6233, 0.6002, 0.5883, 0.5931, 0.5626, 0.5931, 0.5626, 0.6002, 0.5883, 0.4335, 0.5883, 0.4264, 0.5626, 0.4264, 0.5626, 0.4335, 0.5883, 0.4264, 0.6874, 0.4335, 0.6617, 0.4335, 0.6617, 0.4264, 0.6874, 0.5198, 0.6233, 0.5198, 0.6267, 0.5198, 0.6267, 0.5198, 0.6233, 0.5931, 0.5626, 0.5833, 0.5521, 0.5833, 0.5521, 0.5931, 0.5626, 0.4264, 0.5626, 0.4167, 0.5521, 0.4167, 0.5521, 0.4264, 0.5626, 0.4365, 0.6267, 0.4335, 0.6617, 0.4335, 0.6617, 0.4365, 0.6267, 0.4167, 0.5521, 0.4167, 0.5521, 0.4167, 0.5521, 0.4167, 0.5521, 0.4335, 0.6617, 0.4365, 0.6267, 0.4365, 0.6267, 0.4335, 0.6617, 0.4365, 0.6233, 0.4365, 0.6267, 0.4365, 0.6267, 0.4365, 0.6233, 0.5833, 0.6979, 0.5931, 0.6874, 0.5931, 0.6874, 0.5833, 0.6979, 0.4167, 0.6979, 0.4264, 0.6874, 0.4264, 0.6874, 0.4167, 0.6979, 0.6031, 0.6233, 0.6031, 0.6267, 0.6031, 0.6267, 0.6031, 0.6233, 0.5097, 0.6874, 0.5, 0.6979, 0.5, 0.6979, 0.5097, 0.6874, 0.5931, 0.6874, 0.6002, 0.6617, 0.6002, 0.6617, 0.5931, 0.6874, 0.4264, 0.6874, 0.4335, 0.6617, 0.4335, 0.6617, 0.4264, 0.6874, 0.6002, 0.6617, 0.6031, 0.6267, 0.6031, 0.6267, 0.6002, 0.6617, 0.4335, 0.6617, 0.4365, 0.6267, 0.4365, 0.6267, 0.4335, 0.6617, 0.4335, 0.5883, 0.4365, 0.6233, 0.4365, 0.6233, 0.4335, 0.5883, 0.4167, 0.6979, 0.4167, 0.6979, 0.4167, 0.6979, 0.4167, 0.6979, 0.5169, 0.6617, 0.5097, 0.6874, 0.5097, 0.6874, 0.5169, 0.6617, 0.6031, 0.6267, 0.6031, 0.6233, 0.6031, 0.6233, 0.6031, 0.6267, 0.5198, 0.6267, 0.5198, 0.6233, 0.5198, 0.6233, 0.5198, 0.6267, 0.4264, 0.5626, 0.4335, 0.5883, 0.4335, 0.5883, 0.4264, 0.5626, 0.5, 0.6979, 0.5, 0.6979, 0.5, 0.6979, 0.5, 0.6979, 0.4365, 0.6267, 0.4365, 0.6233, 0.4365, 0.6233, 0.4365, 0.6267, 0.6031, 0.6267, 0.6031, 0.6233, 0.6031, 0.6233, 0.6031, 0.6267, 0.5198, 0.6267, 0.5169, 0.6617, 0.5169, 0.6617, 0.5198, 0.6267, 0.6002, 0.5883, 0.6031, 0.6233, 0.6031, 0.6233, 0.6002, 0.5883])
me_cylinder_003.materials.append(mat_ground)
me_cylinder_003.materials.append(mat_led1)
me_cylinder_003.materials.append(mat_led2)
me_cylinder_003.materials.append(mat_led3)
me_cylinder_003.update()

# ---- objects
ob_cube = bpy.data.objects.new('Cube', me_cube)
ob_cylinder = bpy.data.objects.new('Cylinder', me_cylinder_002)
ob_cylinder_001 = bpy.data.objects.new('Cylinder.001', me_cylinder_003)

# ---- transforms, parenting, visibility, modifiers, constraints
ob_cube.location = (0.0, 0.0, 0.0)
ob_cube.lock_rotations_4d = False
ob_cube.empty_display_type = 'ARROWS'
ob_cube.lineart.crease_threshold = 0.0
ob_cylinder.location = (0.0, 0.0, 0.0)
ob_cylinder_001.location = (0.0, 0.0, 0.0)

# ---- collection membership
col_collection.objects.link(ob_cube)
col_collection.objects.link(ob_cylinder)
col_collection.objects.link(ob_cylinder_001)

# ---- scene / render settings (as saved in the file)
scene.frame_start = 1; scene.frame_end = 250; scene.frame_set(1)
scene.render.engine = 'BLENDER_EEVEE_NEXT'
scene.cycles.sampling_pattern = 'TABULATED_SOBOL'
bpy.context.view_layer.update()

# ---- added for rendering (the .blend has no active camera and no usable light): camera, sun
cam_auto = bpy.data.cameras.new('AutoCamera')
cam_auto.lens = 50.0
cam_auto.sensor_width = 36.0
cam_auto.clip_end = 1000.0
ob_auto_camera = bpy.data.objects.new('AutoCamera', cam_auto)
scene.collection.objects.link(ob_auto_camera)
ob_auto_camera.location = (7.39236, -9.37083, 9.37889)
ob_auto_camera.rotation_euler = (1.09748, -7.21219e-08, 0.694738)
scene.camera = ob_auto_camera
light_auto_sun = bpy.data.lights.new('AutoSun', 'SUN')
light_auto_sun.energy = 3.0
light_auto_sun.angle = 0.0523599
ob_auto_sun = bpy.data.objects.new('AutoSun', light_auto_sun)
scene.collection.objects.link(ob_auto_sun)
ob_auto_sun.rotation_euler = (0.872665, 0.174533, 0.523599)
bpy.context.view_layer.update()
